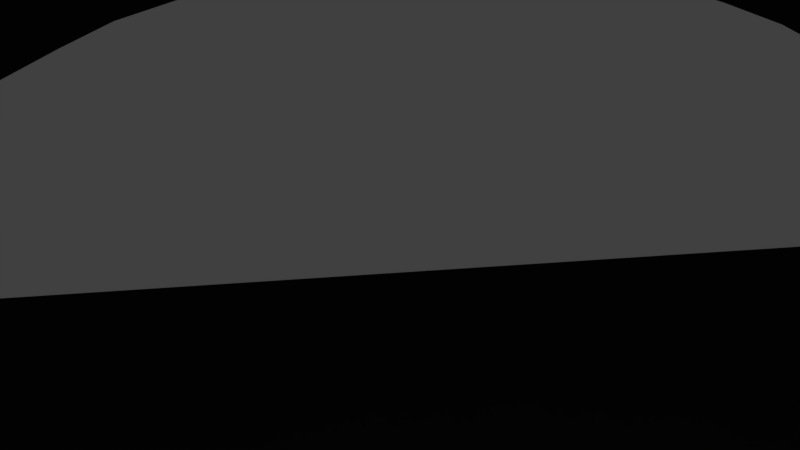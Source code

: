 # Source: mftree-tall.blend  (saved by Blender 2.79.0; exported with 4.5.12 LTS)
import bpy
from mathutils import Matrix  # noqa: F401  (used for matrix-valued properties, if any)

bpy.ops.wm.read_factory_settings(use_empty=True)
scene = bpy.context.scene
scene.name = 'Scene'

# ---- collections
col_collection_1 = bpy.data.collections.new('Collection 1'); scene.collection.children.link(col_collection_1)

# ---- world
world_world = bpy.data.worlds.new('World'); scene.world = world_world
world_world.color = (0.05088, 0.05088, 0.05088)
world_world.use_sun_shadow = False
world_world.sun_shadow_jitter_overblur = 0.0
world_world.cycles.sampling_method = 'MANUAL'

# ---- cameras
cam_camera = bpy.data.cameras.new('Camera')
cam_camera.clip_end = 100.0
cam_camera.lens = 35.0
cam_camera.sensor_width = 32.0
cam_camera.sensor_height = 18.0
cam_camera.ortho_scale = 7.314
cam_camera.dof.focus_distance = 0.0
cam_camera.dof.aperture_fstop = 128.0

# ---- lights
light_lamp = bpy.data.lights.new('Lamp', 'POINT')
light_lamp.transmission_factor = 0.0
light_lamp.cutoff_distance = 30.0
light_lamp.energy = 100.0
light_lamp.shadow_buffer_clip_start = 1.001
light_lamp.shadow_soft_size = 0.1
light_lamp.shadow_maximum_resolution = 0.006
light_lamp.use_absolute_resolution = True

# ---- meshes
me_cylinder_002 = bpy.data.meshes.new('Cylinder.002')
me_cylinder_002.from_pydata([(1.541, 160.6, -53.46), (1.541, 85.9, 118.4), (21.5, 157.5, -53.46), (10.7, 84.27, 118.4), (40.7, 148.5, -53.46), (19.51, 79.45, 118.4), (58.38, 133.7, -53.46), (27.63, 71.62, 118.4), (73.89, 113.9, -53.46), (34.74, 61.08, 118.4), (86.61, 89.74, -53.46), (40.58, 48.24, 118.4), (96.07, 62.17, -53.46), (44.92, 33.59, 118.4), (101.9, 32.26, -53.46), (47.6, 17.69, 118.4), (103.9, 1.158, -53.46), (48.5, 1.158, 118.4), (101.9, -29.95, -53.46), (47.6, -15.37, 118.4), (96.07, -59.86, -53.46), (44.92, -31.27, 118.4), (86.61, -87.42, -53.46), (40.58, -45.92, 118.4), (73.89, -111.6, -53.46), (34.74, -58.77, 118.4), (58.38, -131.4, -53.46), (27.63, -69.31, 118.4), (40.7, -146.1, -53.46), (19.51, -77.14, 118.4), (21.5, -155.2, -53.46), (10.7, -81.96, 118.4), (1.541, -158.3, -53.46), (1.541, -83.59, 118.4), (-18.42, -155.2, -53.46), (-7.62, -81.96, 118.4), (-37.61, -146.1, -53.46), (-16.43, -77.14, 118.4), (-55.3, -131.4, -53.46), (-24.55, -69.3, 118.4), (-70.81, -111.6, -53.46), (-31.66, -58.77, 118.4), (-83.53, -87.42, -53.46), (-37.5, -45.92, 118.4), (-92.99, -59.86, -53.46), (-41.84, -31.27, 118.4), (-98.81, -29.95, -53.46), (-44.51, -15.37, 118.4), (-100.8, 1.158, -53.46), (-45.42, 1.158, 118.4), (-98.81, 32.26, -53.46), (-44.51, 17.69, 118.4), (-92.99, 62.17, -53.46), (-41.84, 33.59, 118.4), (-83.53, 89.74, -53.46), (-37.5, 48.24, 118.4), (-70.81, 113.9, -53.46), (-31.66, 61.08, 118.4), (-55.3, 133.7, -53.46), (-24.55, 71.62, 118.4), (-37.61, 148.5, -53.46), (-16.43, 79.45, 118.4), (-18.42, 157.5, -53.46), (-7.62, 84.27, 118.4), (1.541, 165.9, -41.25), (22.06, 162.7, -41.25), (41.78, 153.3, -41.25), (59.97, 138.1, -41.25), (75.9, 117.6, -41.25), (88.98, 92.66, -41.25), (98.7, 64.18, -41.25), (104.7, 33.29, -41.25), (106.7, 1.158, -41.25), (104.7, -30.97, -41.25), (98.7, -61.87, -41.25), (88.98, -90.34, -41.25), (75.9, -115.3, -41.25), (59.97, -135.8, -41.25), (41.78, -151.0, -41.25), (22.06, -160.4, -41.25), (1.541, -163.5, -41.25), (-18.98, -160.4, -41.25), (-38.7, -151.0, -41.25), (-56.88, -135.8, -41.25), (-72.82, -115.3, -41.25), (-85.9, -90.34, -41.25), (-95.62, -61.87, -41.25), (-101.6, -30.97, -41.25), (-103.6, 1.158, -41.25), (-101.6, 33.29, -41.25), (-95.62, 64.18, -41.25), (-85.9, 92.66, -41.25), (-72.82, 117.6, -41.25), (-56.88, 138.1, -41.25), (-38.7, 153.3, -41.25), (-18.97, 162.7, -41.25), (1.541, 161.8, -33.22), (21.49, 158.7, -33.22), (40.66, 149.6, -33.22), (58.34, 134.8, -33.22), (73.83, 114.8, -33.22), (86.54, 90.42, -33.22), (95.99, 62.65, -33.22), (101.8, 32.5, -33.22), (103.8, 1.158, -33.22), (101.8, -30.19, -33.22), (95.99, -60.33, -33.22), (86.54, -88.11, -33.22), (73.83, -112.5, -33.22), (58.34, -132.4, -33.22), (40.66, -147.3, -33.22), (21.49, -156.4, -33.22), (1.541, -159.5, -33.22), (-18.4, -156.4, -33.22), (-37.58, -147.3, -33.22), (-55.26, -132.4, -33.22), (-70.75, -112.5, -33.22), (-83.46, -88.11, -33.22), (-92.91, -60.33, -33.22), (-98.73, -30.19, -33.22), (-100.7, 1.158, -33.22), (-98.73, 32.5, -33.22), (-92.91, 62.65, -33.22), (-83.46, 90.42, -33.22), (-70.75, 114.8, -33.22), (-55.26, 134.8, -33.22), (-37.58, 149.6, -33.22), (-18.4, 158.7, -33.22), (4.217, 125.8, 49.67), (19.82, 123.5, 50.61), (34.83, 116.4, 51.5), (48.66, 104.9, 52.33), (60.79, 89.45, 53.06), (70.75, 70.59, 53.66), (78.16, 49.05, 54.11), (82.74, 25.68, 54.38), (84.3, 1.359, 54.48), (82.78, -22.97, 54.39), (78.26, -46.37, 54.12), (70.89, -67.95, 53.69), (60.96, -86.87, 53.09), (48.86, -102.4, 52.37), (35.05, -114.0, 51.54), (20.06, -121.1, 50.65), (4.46, -123.6, 49.71), (-11.14, -121.2, 48.78), (-26.15, -114.2, 47.88), (-39.98, -102.7, 47.05), (-2.447, -6.384, 250.6), (-52.11, -87.2, 46.32), (-62.08, -68.34, 45.72), (-69.49, -46.8, 45.28), (-74.06, -23.43, 45.0), (-75.62, 0.8891, 44.9), (-74.11, 25.22, 44.99), (-69.58, 48.62, 45.26), (-62.21, 70.2, 45.7), (-52.29, 89.12, 46.29), (-40.18, 104.7, 47.01), (-26.37, 116.2, 47.84), (-11.38, 123.4, 48.74), (4.023, 129.9, 59.21), (20.06, 127.5, 60.17), (35.48, 120.2, 61.09), (49.7, 108.3, 61.95), (62.17, 92.36, 62.69), (72.41, 72.88, 63.31), (80.03, 50.63, 63.77), (84.73, 26.49, 64.05), (86.33, 1.367, 64.15), (84.78, -23.76, 64.06), (80.12, -47.94, 63.79), (72.55, -70.22, 63.33), (62.35, -89.77, 62.73), (49.91, -105.8, 61.98), (35.71, -117.8, 61.13), (20.3, -125.1, 60.21), (4.274, -127.7, 59.25), (-11.76, -125.2, 58.29), (-27.18, -117.9, 57.37), (-41.4, -106.1, 56.52), (-53.87, -90.11, 55.77), (-64.11, -70.62, 55.15), (-71.73, -48.38, 54.69), (-76.43, -24.24, 54.41), (-78.03, 0.8837, 54.31), (-76.48, 26.01, 54.4), (-71.83, 50.19, 54.68), (-64.25, 72.47, 55.13), (-54.05, 92.02, 55.73), (-41.61, 108.1, 56.48), (-27.42, 120.0, 57.33), (-12.01, 127.4, 58.25), (3.901, 126.8, 65.49), (19.49, 124.4, 66.42), (34.48, 117.3, 67.32), (48.31, 105.7, 68.15), (60.43, 90.13, 68.88), (70.38, 71.12, 69.47), (77.79, 49.42, 69.92), (82.36, 25.87, 70.2), (83.92, 1.361, 70.29), (82.4, -23.15, 70.21), (77.88, -46.74, 69.94), (70.52, -68.48, 69.5), (60.6, -87.55, 68.91), (48.51, -103.2, 68.18), (34.71, -114.9, 67.36), (19.73, -122.1, 66.46), (4.146, -124.5, 65.53), (-11.44, -122.1, 64.6), (-26.44, -115.0, 63.7), (-40.26, -103.5, 62.87), (-52.38, -87.88, 62.14), (-62.34, -68.87, 61.54), (-69.74, -47.17, 61.1), (-74.31, -23.62, 60.82), (-75.87, 0.8912, 60.72), (-74.36, 25.41, 60.81), (-69.83, 48.99, 61.08), (-62.47, 70.73, 61.52), (-52.56, 89.8, 62.11), (-40.46, 105.5, 62.83), (-26.66, 117.1, 63.66), (-11.68, 124.3, 64.55), (0.1101, 206.5, -204.6), (2.24, 110.2, 16.82), (25.83, 202.5, -205.4), (14.04, 108.1, 16.47), (50.55, 190.8, -206.1), (25.39, 101.9, 16.14), (73.33, 171.8, -206.8), (35.84, 91.78, 15.83), (93.3, 146.2, -207.4), (45.01, 78.19, 15.56), (109.7, 115.0, -207.8), (52.52, 61.63, 15.33), (121.8, 79.5, -208.2), (58.1, 42.74, 15.17), (129.3, 40.95, -208.4), (61.54, 22.25, 15.06), (131.8, 0.859, -208.5), (62.69, 0.9447, 15.03), (129.3, -39.22, -208.4), (61.52, -20.36, 15.06), (121.8, -77.75, -208.2), (58.06, -40.84, 15.16), (109.6, -113.3, -207.9), (52.46, -59.71, 15.32), (93.16, -144.4, -207.4), (44.93, -76.25, 15.55), (73.17, -169.9, -206.8), (35.76, -89.82, 15.82), (50.37, -188.8, -206.1), (25.29, -99.89, 16.12), (25.63, -200.5, -205.4), (13.94, -106.1, 16.46), (-0.0881, -204.4, -204.6), (2.135, -108.2, 16.81), (-25.8, -200.4, -203.9), (-9.667, -106.1, 17.15), (-50.53, -188.7, -203.1), (-21.01, -99.83, 17.49), (-73.31, -169.7, -202.5), (-31.47, -89.72, 17.8), (-93.28, -144.1, -201.9), (-40.63, -76.13, 18.07), (-109.7, -112.9, -201.4), (-48.15, -59.57, 18.29), (-121.8, -77.4, -201.0), (-53.73, -40.68, 18.46), (-129.3, -38.85, -200.8), (-57.16, -20.19, 18.56), (-131.8, 1.241, -200.7), (-58.31, 1.12, 18.6), (-129.3, 41.32, -200.8), (-57.14, 22.42, 18.57), (-121.7, 79.85, -201.0), (-53.69, 42.9, 18.47), (-109.5, 115.4, -201.4), (-48.09, 61.78, 18.3), (-93.14, 146.5, -201.8), (-40.56, 78.31, 18.08), (-73.15, 172.0, -202.4), (-31.38, 91.88, 17.81), (-50.35, 190.9, -203.1), (-20.92, 102.0, 17.5), (-25.61, 202.6, -203.8), (-9.564, 108.2, 17.17), (0.268, 213.3, -188.9), (26.7, 209.2, -189.6), (52.11, 197.1, -190.4), (75.53, 177.4, -191.1), (96.05, 151.0, -191.7), (112.9, 118.8, -192.2), (125.4, 82.09, -192.6), (133.1, 42.26, -192.8), (135.7, 0.8524, -192.9), (133.0, -40.55, -192.8), (125.3, -80.35, -192.6), (112.8, -117.0, -192.2), (95.9, -149.2, -191.7), (75.36, -175.5, -191.1), (51.92, -195.1, -190.4), (26.5, -207.1, -189.7), (0.06321, -211.2, -188.9), (-26.37, -207.1, -188.1), (-51.78, -195.0, -187.4), (-75.2, -175.3, -186.7), (-95.72, -148.9, -186.1), (-112.5, -116.7, -185.6), (-125.1, -79.99, -185.2), (-132.7, -40.16, -185.0), (-135.3, 1.245, -184.9), (-132.7, 42.65, -185.0), (-125.0, 82.45, -185.2), (-112.4, 119.1, -185.5), (-95.57, 151.3, -186.0), (-75.03, 177.6, -186.6), (-51.59, 197.2, -187.3), (-26.17, 209.2, -188.1), (0.3672, 208.1, -178.5), (26.06, 204.1, -179.3), (50.77, 192.3, -180.0), (73.53, 173.1, -180.7), (93.48, 147.3, -181.3), (109.8, 115.9, -181.8), (122.0, 80.11, -182.1), (129.5, 41.25, -182.3), (132.0, 0.8571, -182.4), (129.4, -39.53, -182.3), (121.9, -78.36, -182.1), (109.7, -114.1, -181.8), (93.34, -145.5, -181.3), (73.36, -171.2, -180.7), (50.58, -190.3, -180.0), (25.87, -202.1, -179.3), (0.1675, -206.0, -178.5), (-25.53, -202.0, -177.8), (-50.23, -190.2, -177.1), (-73.0, -171.0, -176.4), (-92.94, -145.2, -175.8), (-109.3, -113.8, -175.3), (-121.5, -78.01, -174.9), (-128.9, -39.16, -174.7), (-131.5, 1.238, -174.6), (-128.9, 41.63, -174.7), (-121.4, 80.46, -174.9), (-109.2, 116.2, -175.3), (-92.8, 147.6, -175.8), (-72.83, 173.3, -176.4), (-50.05, 192.4, -177.0), (-25.33, 204.2, -177.8), (-19.63, 41.99, -506.3), (-0.6219, 54.18, -130.6), (-15.09, 41.17, -507.0), (5.298, 53.11, -131.5), (-10.73, 38.83, -507.6), (10.99, 50.05, -132.3), (-6.715, 35.03, -508.3), (16.22, 45.1, -133.1), (-3.2, 29.94, -508.8), (20.81, 38.46, -133.8), (-0.321, 23.75, -509.2), (24.56, 30.38, -134.4), (1.812, 16.69, -509.6), (27.34, 21.18, -134.8), (3.118, 9.045, -509.8), (29.05, 11.2, -135.1), (3.545, 1.098, -509.8), (29.6, 0.8364, -135.2), (3.079, -6.843, -509.8), (29.0, -9.521, -135.1), (1.735, -14.47, -509.6), (27.24, -19.47, -134.8), (-0.433, -21.5, -509.2), (24.42, -28.63, -134.4), (-3.343, -27.65, -508.8), (20.62, -36.66, -133.8), (-6.882, -32.68, -508.3), (16.0, -43.23, -133.1), (-10.92, -36.42, -507.7), (10.74, -48.1, -132.4), (-15.29, -38.7, -507.0), (5.04, -51.08, -131.5), (-19.83, -39.45, -506.3), (-0.885, -52.05, -130.6), (-24.37, -38.63, -505.6), (-6.805, -50.99, -129.7), (-28.73, -36.29, -505.0), (-12.49, -47.92, -128.8), (-32.74, -32.49, -504.3), (-17.73, -42.98, -128.0), (-36.26, -27.4, -503.8), (-22.31, -36.34, -127.3), (-39.14, -21.21, -503.4), (-26.07, -28.26, -126.8), (-41.27, -14.15, -503.0), (-28.85, -19.06, -126.3), (-42.58, -6.505, -502.8), (-30.55, -9.08, -126.1), (-43.0, 1.442, -502.8), (-31.11, 1.286, -126.0), (-42.54, 9.383, -502.8), (-30.5, 11.64, -126.1), (-41.19, 17.01, -503.0), (-28.75, 21.6, -126.3), (-39.03, 24.04, -503.4), (-25.92, 30.76, -126.7), (-36.12, 30.19, -503.8), (-22.13, 38.78, -127.3), (-32.58, 35.22, -504.3), (-17.51, 45.35, -128.0), (-28.54, 38.96, -504.9), (-12.25, 50.22, -128.8), (-24.17, 41.24, -505.6), (-6.547, 53.2, -129.7), (1.95, 108.7, 123.2), (15.57, 106.7, 124.0), (28.66, 100.5, 124.8), (40.74, 90.52, 125.5), (51.33, 77.01, 126.2), (60.02, 60.55, 126.7), (66.49, 41.76, 127.1), (70.48, 21.35, 127.3), (71.84, 0.1289, 127.4), (70.52, -21.1, 127.3), (66.57, -41.53, 127.1), (60.14, -60.36, 126.7), (51.48, -76.88, 126.2), (40.92, -90.44, 125.5), (28.86, -100.5, 124.8), (15.77, -106.8, 124.0), (2.162, -108.9, 123.2), (-11.46, -106.8, 122.4), (-24.55, -100.7, 121.6), (-36.63, -90.67, 120.9), (-3.866, -6.629, 298.5), (-47.22, -77.17, 120.3), (-55.91, -60.7, 119.7), (-62.38, -41.91, 119.4), (-66.37, -21.51, 119.1), (-67.73, -0.2814, 119.0), (-66.41, 20.95, 119.1), (-62.46, 41.38, 119.3), (-56.03, 60.21, 119.7), (-47.37, 76.72, 120.2), (-36.8, 90.29, 120.9), (-24.75, 100.4, 121.6), (-11.66, 106.6, 122.4), (1.78, 112.3, 131.5), (15.78, 110.2, 132.4), (29.24, 103.9, 133.2), (41.65, 93.5, 133.9), (52.53, 79.56, 134.6), (61.47, 62.55, 135.1), (68.12, 43.13, 135.5), (72.22, 22.06, 135.7), (73.62, 0.1356, 135.8), (72.26, -21.8, 135.8), (68.2, -42.9, 135.5), (61.59, -62.35, 135.1), (52.69, -79.41, 134.6), (41.83, -93.42, 133.9), (29.44, -103.8, 133.2), (15.99, -110.3, 132.4), (2.0, -112.5, 131.6), (-12.0, -110.4, 130.7), (-25.46, -104.0, 129.9), (-37.87, -93.65, 129.2), (-48.75, -79.71, 128.5), (-57.69, -62.7, 128.0), (-64.34, -43.29, 127.6), (-68.44, -22.21, 127.3), (-69.84, -0.2862, 127.2), (-68.48, 21.65, 127.3), (-64.42, 42.74, 127.6), (-57.81, 62.2, 128.0), (-48.91, 79.26, 128.5), (-38.05, 93.27, 129.1), (-25.66, 103.7, 129.9), (-12.21, 110.1, 130.7), (1.674, 109.6, 137.0), (15.28, 107.5, 137.8), (28.37, 101.3, 138.6), (40.43, 91.22, 139.3), (51.01, 77.61, 140.0), (59.7, 61.02, 140.5), (66.16, 42.08, 140.9), (70.15, 21.52, 141.1), (71.51, 0.1304, 141.2), (70.19, -21.27, 141.1), (66.24, -41.85, 140.9), (59.82, -60.83, 140.5), (51.16, -77.47, 140.0), (40.61, -91.14, 139.4), (28.56, -101.3, 138.6), (15.49, -107.6, 137.8), (1.888, -109.7, 137.0), (-11.72, -107.7, 136.2), (-24.81, -101.5, 135.4), (-36.87, -91.37, 134.7), (-47.45, -77.76, 134.1), (-56.14, -61.17, 133.6), (-62.6, -42.23, 133.2), (-66.59, -21.67, 132.9), (-67.95, -0.2797, 132.8), (-66.63, 21.12, 132.9), (-62.68, 41.7, 133.2), (-56.26, 60.68, 133.5), (-47.6, 77.32, 134.0), (-37.05, 90.99, 134.7), (-25.0, 101.2, 135.4), (-11.93, 107.4, 136.2), (-1.92, 86.42, 193.9), (9.441, 84.71, 195.5), (20.37, 79.56, 197.1), (30.44, 71.18, 198.5), (39.28, 59.88, 199.7), (46.53, 46.11, 200.8), (51.93, 30.38, 201.5), (55.26, 13.32, 202.0), (56.39, -4.44, 202.2), (55.29, -22.2, 202.0), (52.0, -39.29, 201.6), (46.63, -55.05, 200.8), (39.4, -68.86, 199.8), (30.59, -80.21, 198.6), (20.53, -88.65, 197.1), (9.613, -93.87, 195.6), (-1.745, -95.65, 194.0), (-13.11, -93.93, 192.4), (-24.03, -88.78, 190.9), (-34.11, -80.4, 189.4), (-10.73, -10.06, 340.1), (-42.94, -69.11, 188.2), (-50.2, -55.33, 187.2), (-55.59, -39.61, 186.4), (-58.92, -22.54, 185.9), (-60.06, -4.784, 185.8), (-58.96, 12.98, 185.9), (-55.66, 30.07, 186.4), (-50.29, 45.82, 187.1), (-43.07, 59.64, 188.1), (-34.25, 70.99, 189.4), (-24.2, 79.43, 190.8), (-13.28, 84.64, 192.3), (-2.249, 89.43, 200.9), (9.428, 87.65, 202.5), (20.66, 82.34, 204.1), (31.01, 73.68, 205.6), (40.1, 62.01, 206.8), (47.55, 47.78, 207.9), (53.1, 31.54, 208.7), (56.52, 13.91, 209.2), (57.69, -4.433, 209.3), (56.56, -22.78, 209.2), (53.17, -40.43, 208.7), (47.65, -56.71, 207.9), (40.22, -70.98, 206.9), (31.17, -82.7, 205.6), (20.83, -91.42, 204.2), (9.606, -96.8, 202.6), (-2.068, -98.65, 200.9), (-13.74, -96.87, 199.3), (-24.98, -91.56, 197.7), (-35.33, -82.9, 196.3), (-44.41, -71.23, 195.0), (-51.87, -57.0, 193.9), (-57.41, -40.76, 193.1), (-60.84, -23.13, 192.6), (-62.0, -4.786, 192.5), (-60.87, 13.56, 192.6), (-57.48, 31.21, 193.1), (-51.97, 47.49, 193.9), (-44.54, 61.76, 194.9), (-35.48, 73.48, 196.2), (-25.14, 82.2, 197.6), (-13.92, 87.59, 199.2), (-2.461, 87.13, 205.4), (8.891, 85.4, 207.0), (19.81, 80.21, 208.6), (29.88, 71.77, 210.0), (38.7, 60.38, 211.2), (45.95, 46.5, 212.3), (51.34, 30.66, 213.0), (54.67, 13.46, 213.5), (55.81, -4.436, 213.7), (54.71, -22.34, 213.5), (51.41, -39.56, 213.1), (46.05, -55.43, 212.3), (38.83, -69.36, 211.3), (30.02, -80.79, 210.1), (19.97, -89.3, 208.7), (9.064, -94.55, 207.1), (-2.284, -96.35, 205.5), (-13.64, -94.62, 203.9), (-24.56, -89.43, 202.4), (-34.62, -80.98, 201.0), (-43.45, -69.6, 199.7), (-50.7, -55.72, 198.7), (-56.09, -39.87, 197.9), (-59.42, -22.67, 197.4), (-60.55, -4.78, 197.3), (-59.45, 13.12, 197.4), (-56.16, 30.34, 197.9), (-50.8, 46.22, 198.6), (-43.57, 60.14, 199.6), (-34.77, 71.57, 200.9), (-24.72, 80.08, 202.3), (-13.81, 85.33, 203.8)], [], [(96, 1, 3, 97), (97, 3, 5, 98), (98, 5, 7, 99), (99, 7, 9, 100), (100, 9, 11, 101), (101, 11, 13, 102), (102, 13, 15, 103), (103, 15, 17, 104), (104, 17, 19, 105), (105, 19, 21, 106), (106, 21, 23, 107), (107, 23, 25, 108), (108, 25, 27, 109), (109, 27, 29, 110), (110, 29, 31, 111), (111, 31, 33, 112), (112, 33, 35, 113), (113, 35, 37, 114), (114, 37, 39, 115), (115, 39, 41, 116), (116, 41, 43, 117), (117, 43, 45, 118), (118, 45, 47, 119), (119, 47, 49, 120), (120, 49, 51, 121), (121, 51, 53, 122), (122, 53, 55, 123), (123, 55, 57, 124), (124, 57, 59, 125), (125, 59, 61, 126), (62, 95, 64, 0), (126, 61, 63, 127), (127, 63, 1, 96), (0, 2, 4, 6, 8, 10, 12, 14, 16, 18, 20, 22, 24, 26, 28, 30, 32, 34, 36, 38, 40, 42, 44, 46, 48, 50, 52, 54, 56, 58, 60, 62), (60, 94, 95, 62), (58, 93, 94, 60), (56, 92, 93, 58), (54, 91, 92, 56), (52, 90, 91, 54), (50, 89, 90, 52), (48, 88, 89, 50), (46, 87, 88, 48), (44, 86, 87, 46), (42, 85, 86, 44), (40, 84, 85, 42), (38, 83, 84, 40), (36, 82, 83, 38), (34, 81, 82, 36), (32, 80, 81, 34), (30, 79, 80, 32), (28, 78, 79, 30), (26, 77, 78, 28), (24, 76, 77, 26), (22, 75, 76, 24), (20, 74, 75, 22), (18, 73, 74, 20), (16, 72, 73, 18), (14, 71, 72, 16), (12, 70, 71, 14), (10, 69, 70, 12), (8, 68, 69, 10), (6, 67, 68, 8), (4, 66, 67, 6), (2, 65, 66, 4), (0, 64, 65, 2), (95, 127, 96, 64), (94, 126, 127, 95), (93, 125, 126, 94), (92, 124, 125, 93), (91, 123, 124, 92), (90, 122, 123, 91), (89, 121, 122, 90), (88, 120, 121, 89), (87, 119, 120, 88), (86, 118, 119, 87), (85, 117, 118, 86), (84, 116, 117, 85), (83, 115, 116, 84), (82, 114, 115, 83), (81, 113, 114, 82), (80, 112, 113, 81), (79, 111, 112, 80), (78, 110, 111, 79), (77, 109, 110, 78), (76, 108, 109, 77), (75, 107, 108, 76), (74, 106, 107, 75), (73, 105, 106, 74), (72, 104, 105, 73), (71, 103, 104, 72), (70, 102, 103, 71), (69, 101, 102, 70), (68, 100, 101, 69), (67, 99, 100, 68), (66, 98, 99, 67), (65, 97, 98, 66), (64, 96, 97, 65), (193, 148, 194), (194, 148, 195), (195, 148, 196), (196, 148, 197), (197, 148, 198), (198, 148, 199), (199, 148, 200), (200, 148, 201), (201, 148, 202), (202, 148, 203), (203, 148, 204), (204, 148, 205), (205, 148, 206), (206, 148, 207), (207, 148, 208), (208, 148, 209), (209, 148, 210), (210, 148, 211), (211, 148, 212), (212, 148, 213), (213, 148, 214), (214, 148, 215), (215, 148, 216), (216, 148, 217), (217, 148, 218), (218, 148, 219), (219, 148, 220), (220, 148, 221), (221, 148, 222), (222, 148, 223), (160, 192, 161, 128), (223, 148, 224), (224, 148, 193), (128, 129, 130, 131, 132, 133, 134, 135, 136, 137, 138, 139, 140, 141, 142, 143, 144, 145, 146, 147, 149, 150, 151, 152, 153, 154, 155, 156, 157, 158, 159, 160), (159, 191, 192, 160), (158, 190, 191, 159), (157, 189, 190, 158), (156, 188, 189, 157), (155, 187, 188, 156), (154, 186, 187, 155), (153, 185, 186, 154), (152, 184, 185, 153), (151, 183, 184, 152), (150, 182, 183, 151), (149, 181, 182, 150), (147, 180, 181, 149), (146, 179, 180, 147), (145, 178, 179, 146), (144, 177, 178, 145), (143, 176, 177, 144), (142, 175, 176, 143), (141, 174, 175, 142), (140, 173, 174, 141), (139, 172, 173, 140), (138, 171, 172, 139), (137, 170, 171, 138), (136, 169, 170, 137), (135, 168, 169, 136), (134, 167, 168, 135), (133, 166, 167, 134), (132, 165, 166, 133), (131, 164, 165, 132), (130, 163, 164, 131), (129, 162, 163, 130), (128, 161, 162, 129), (192, 224, 193, 161), (191, 223, 224, 192), (190, 222, 223, 191), (189, 221, 222, 190), (188, 220, 221, 189), (187, 219, 220, 188), (186, 218, 219, 187), (185, 217, 218, 186), (184, 216, 217, 185), (183, 215, 216, 184), (182, 214, 215, 183), (181, 213, 214, 182), (180, 212, 213, 181), (179, 211, 212, 180), (178, 210, 211, 179), (177, 209, 210, 178), (176, 208, 209, 177), (175, 207, 208, 176), (174, 206, 207, 175), (173, 205, 206, 174), (172, 204, 205, 173), (171, 203, 204, 172), (170, 202, 203, 171), (169, 201, 202, 170), (168, 200, 201, 169), (167, 199, 200, 168), (166, 198, 199, 167), (165, 197, 198, 166), (164, 196, 197, 165), (163, 195, 196, 164), (162, 194, 195, 163), (161, 193, 194, 162), (321, 226, 228, 322), (322, 228, 230, 323), (323, 230, 232, 324), (324, 232, 234, 325), (325, 234, 236, 326), (326, 236, 238, 327), (327, 238, 240, 328), (328, 240, 242, 329), (329, 242, 244, 330), (330, 244, 246, 331), (331, 246, 248, 332), (332, 248, 250, 333), (333, 250, 252, 334), (334, 252, 254, 335), (335, 254, 256, 336), (336, 256, 258, 337), (337, 258, 260, 338), (338, 260, 262, 339), (339, 262, 264, 340), (340, 264, 266, 341), (341, 266, 268, 342), (342, 268, 270, 343), (343, 270, 272, 344), (344, 272, 274, 345), (345, 274, 276, 346), (346, 276, 278, 347), (347, 278, 280, 348), (348, 280, 282, 349), (349, 282, 284, 350), (350, 284, 286, 351), (287, 320, 289, 225), (351, 286, 288, 352), (352, 288, 226, 321), (225, 227, 229, 231, 233, 235, 237, 239, 241, 243, 245, 247, 249, 251, 253, 255, 257, 259, 261, 263, 265, 267, 269, 271, 273, 275, 277, 279, 281, 283, 285, 287), (285, 319, 320, 287), (283, 318, 319, 285), (281, 317, 318, 283), (279, 316, 317, 281), (277, 315, 316, 279), (275, 314, 315, 277), (273, 313, 314, 275), (271, 312, 313, 273), (269, 311, 312, 271), (267, 310, 311, 269), (265, 309, 310, 267), (263, 308, 309, 265), (261, 307, 308, 263), (259, 306, 307, 261), (257, 305, 306, 259), (255, 304, 305, 257), (253, 303, 304, 255), (251, 302, 303, 253), (249, 301, 302, 251), (247, 300, 301, 249), (245, 299, 300, 247), (243, 298, 299, 245), (241, 297, 298, 243), (239, 296, 297, 241), (237, 295, 296, 239), (235, 294, 295, 237), (233, 293, 294, 235), (231, 292, 293, 233), (229, 291, 292, 231), (227, 290, 291, 229), (225, 289, 290, 227), (320, 352, 321, 289), (319, 351, 352, 320), (318, 350, 351, 319), (317, 349, 350, 318), (316, 348, 349, 317), (315, 347, 348, 316), (314, 346, 347, 315), (313, 345, 346, 314), (312, 344, 345, 313), (311, 343, 344, 312), (310, 342, 343, 311), (309, 341, 342, 310), (308, 340, 341, 309), (307, 339, 340, 308), (306, 338, 339, 307), (305, 337, 338, 306), (304, 336, 337, 305), (303, 335, 336, 304), (302, 334, 335, 303), (301, 333, 334, 302), (300, 332, 333, 301), (299, 331, 332, 300), (298, 330, 331, 299), (297, 329, 330, 298), (296, 328, 329, 297), (295, 327, 328, 296), (294, 326, 327, 295), (293, 325, 326, 294), (292, 324, 325, 293), (291, 323, 324, 292), (290, 322, 323, 291), (289, 321, 322, 290), (353, 354, 356, 355), (355, 356, 358, 357), (357, 358, 360, 359), (359, 360, 362, 361), (361, 362, 364, 363), (363, 364, 366, 365), (365, 366, 368, 367), (367, 368, 370, 369), (369, 370, 372, 371), (371, 372, 374, 373), (373, 374, 376, 375), (375, 376, 378, 377), (377, 378, 380, 379), (379, 380, 382, 381), (381, 382, 384, 383), (383, 384, 386, 385), (385, 386, 388, 387), (387, 388, 390, 389), (389, 390, 392, 391), (391, 392, 394, 393), (393, 394, 396, 395), (395, 396, 398, 397), (397, 398, 400, 399), (399, 400, 402, 401), (401, 402, 404, 403), (403, 404, 406, 405), (405, 406, 408, 407), (407, 408, 410, 409), (409, 410, 412, 411), (411, 412, 414, 413), (356, 354, 416, 414, 412, 410, 408, 406, 404, 402, 400, 398, 396, 394, 392, 390, 388, 386, 384, 382, 380, 378, 376, 374, 372, 370, 368, 366, 364, 362, 360, 358), (413, 414, 416, 415), (415, 416, 354, 353), (353, 355, 357, 359, 361, 363, 365, 367, 369, 371, 373, 375, 377, 379, 381, 383, 385, 387, 389, 391, 393, 395, 397, 399, 401, 403, 405, 407, 409, 411, 413, 415), (482, 437, 483), (483, 437, 484), (484, 437, 485), (485, 437, 486), (486, 437, 487), (487, 437, 488), (488, 437, 489), (489, 437, 490), (490, 437, 491), (491, 437, 492), (492, 437, 493), (493, 437, 494), (494, 437, 495), (495, 437, 496), (496, 437, 497), (497, 437, 498), (498, 437, 499), (499, 437, 500), (500, 437, 501), (501, 437, 502), (502, 437, 503), (503, 437, 504), (504, 437, 505), (505, 437, 506), (506, 437, 507), (507, 437, 508), (508, 437, 509), (509, 437, 510), (510, 437, 511), (511, 437, 512), (449, 481, 450, 417), (512, 437, 513), (513, 437, 482), (448, 480, 481, 449), (447, 479, 480, 448), (446, 478, 479, 447), (445, 477, 478, 446), (444, 476, 477, 445), (443, 475, 476, 444), (442, 474, 475, 443), (441, 473, 474, 442), (440, 472, 473, 441), (439, 471, 472, 440), (438, 470, 471, 439), (436, 469, 470, 438), (435, 468, 469, 436), (434, 467, 468, 435), (433, 466, 467, 434), (432, 465, 466, 433), (431, 464, 465, 432), (430, 463, 464, 431), (429, 462, 463, 430), (428, 461, 462, 429), (427, 460, 461, 428), (426, 459, 460, 427), (425, 458, 459, 426), (424, 457, 458, 425), (423, 456, 457, 424), (422, 455, 456, 423), (421, 454, 455, 422), (420, 453, 454, 421), (419, 452, 453, 420), (418, 451, 452, 419), (417, 450, 451, 418), (481, 513, 482, 450), (480, 512, 513, 481), (479, 511, 512, 480), (478, 510, 511, 479), (477, 509, 510, 478), (476, 508, 509, 477), (475, 507, 508, 476), (474, 506, 507, 475), (473, 505, 506, 474), (472, 504, 505, 473), (471, 503, 504, 472), (470, 502, 503, 471), (469, 501, 502, 470), (468, 500, 501, 469), (467, 499, 500, 468), (466, 498, 499, 467), (465, 497, 498, 466), (464, 496, 497, 465), (463, 495, 496, 464), (462, 494, 495, 463), (461, 493, 494, 462), (460, 492, 493, 461), (459, 491, 492, 460), (458, 490, 491, 459), (457, 489, 490, 458), (456, 488, 489, 457), (455, 487, 488, 456), (454, 486, 487, 455), (453, 485, 486, 454), (452, 484, 485, 453), (451, 483, 484, 452), (450, 482, 483, 451), (579, 534, 580), (580, 534, 581), (581, 534, 582), (582, 534, 583), (583, 534, 584), (584, 534, 585), (585, 534, 586), (586, 534, 587), (587, 534, 588), (588, 534, 589), (589, 534, 590), (590, 534, 591), (591, 534, 592), (592, 534, 593), (593, 534, 594), (594, 534, 595), (595, 534, 596), (596, 534, 597), (597, 534, 598), (598, 534, 599), (599, 534, 600), (600, 534, 601), (601, 534, 602), (602, 534, 603), (603, 534, 604), (604, 534, 605), (605, 534, 606), (606, 534, 607), (607, 534, 608), (608, 534, 609), (546, 578, 547, 514), (609, 534, 610), (610, 534, 579), (545, 577, 578, 546), (544, 576, 577, 545), (543, 575, 576, 544), (542, 574, 575, 543), (541, 573, 574, 542), (540, 572, 573, 541), (539, 571, 572, 540), (538, 570, 571, 539), (537, 569, 570, 538), (536, 568, 569, 537), (535, 567, 568, 536), (533, 566, 567, 535), (532, 565, 566, 533), (531, 564, 565, 532), (530, 563, 564, 531), (529, 562, 563, 530), (528, 561, 562, 529), (527, 560, 561, 528), (526, 559, 560, 527), (525, 558, 559, 526), (524, 557, 558, 525), (523, 556, 557, 524), (522, 555, 556, 523), (521, 554, 555, 522), (520, 553, 554, 521), (519, 552, 553, 520), (518, 551, 552, 519), (517, 550, 551, 518), (516, 549, 550, 517), (515, 548, 549, 516), (514, 547, 548, 515), (578, 610, 579, 547), (577, 609, 610, 578), (576, 608, 609, 577), (575, 607, 608, 576), (574, 606, 607, 575), (573, 605, 606, 574), (572, 604, 605, 573), (571, 603, 604, 572), (570, 602, 603, 571), (569, 601, 602, 570), (568, 600, 601, 569), (567, 599, 600, 568), (566, 598, 599, 567), (565, 597, 598, 566), (564, 596, 597, 565), (563, 595, 596, 564), (562, 594, 595, 563), (561, 593, 594, 562), (560, 592, 593, 561), (559, 591, 592, 560), (558, 590, 591, 559), (557, 589, 590, 558), (556, 588, 589, 557), (555, 587, 588, 556), (554, 586, 587, 555), (553, 585, 586, 554), (552, 584, 585, 553), (551, 583, 584, 552), (550, 582, 583, 551), (549, 581, 582, 550), (548, 580, 581, 549), (547, 579, 580, 548)])
_uv = me_cylinder_002.uv_layers.new(name='UVMap')
_uv.uv.foreach_set('vector', [0.81, 0.9885, 0.9878, 0.9885, 0.9878, 0.9694, 0.81, 0.9694, 0.9878, 0.8411, 0.9878, 0.6747, 0.9673, 0.6747, 0.9673, 0.8411, 0.6302, 0.9885, 0.808, 0.9885, 0.808, 0.9694, 0.6302, 0.9694, 0.9878, 0.6727, 0.9878, 0.5063, 0.9673, 0.5063, 0.9673, 0.6727, 0.4504, 0.9885, 0.6282, 0.9885, 0.6282, 0.9694, 0.4504, 0.9694, 0.9878, 0.5043, 0.9878, 0.3378, 0.9673, 0.3378, 0.9673, 0.5043, 0.2707, 0.9779, 0.4484, 0.9779, 0.4484, 0.9589, 0.2707, 0.9589, 0.9878, 0.3358, 0.9878, 0.1694, 0.9673, 0.1694, 0.9673, 0.3358, 0.09089, 0.9779, 0.2687, 0.9779, 0.2687, 0.9589, 0.09089, 0.9589, 0.9428, 0.8411, 0.9428, 0.6747, 0.9223, 0.6747, 0.9223, 0.8411, 0.4504, 0.9464, 0.6282, 0.9464, 0.6282, 0.9273, 0.4504, 0.9273, 0.9428, 0.6727, 0.9428, 0.5063, 0.9223, 0.5063, 0.9223, 0.6727, 0.4504, 0.9043, 0.6282, 0.9043, 0.6282, 0.8852, 0.4504, 0.8852, 0.8529, 0.8411, 0.8529, 0.6747, 0.8325, 0.6747, 0.8325, 0.8411, 0.4504, 0.8832, 0.6282, 0.8832, 0.6282, 0.8642, 0.4504, 0.8642, 0.02147, 0.8411, 0.02147, 0.6747, 0.001001, 0.6747, 0.001001, 0.8411, 0.6302, 0.799, 0.808, 0.799, 0.808, 0.7799, 0.6302, 0.7799, 0.808, 0.6727, 0.808, 0.5063, 0.7875, 0.5063, 0.7875, 0.6727, 0.09089, 0.799, 0.2687, 0.799, 0.2687, 0.7799, 0.09089, 0.7799, 0.808, 0.5043, 0.808, 0.3378, 0.7875, 0.3378, 0.7875, 0.5043, 0.2707, 0.7779, 0.4484, 0.7779, 0.4484, 0.7589, 0.2707, 0.7589, 0.7855, 0.6727, 0.7855, 0.5063, 0.765, 0.5063, 0.765, 0.6727, 0.09089, 0.7779, 0.2687, 0.7779, 0.2687, 0.7589, 0.09089, 0.7589, 0.7855, 0.5043, 0.7855, 0.3378, 0.765, 0.3378, 0.765, 0.5043, 0.6302, 0.7569, 0.808, 0.7569, 0.808, 0.7378, 0.6302, 0.7378, 0.7855, 0.3358, 0.7855, 0.1694, 0.765, 0.1694, 0.765, 0.3358, 0.6302, 0.6937, 0.808, 0.6937, 0.808, 0.6747, 0.6302, 0.6747, 0.763, 0.5043, 0.763, 0.3378, 0.7426, 0.3378, 0.7426, 0.5043, 0.09089, 0.7569, 0.2687, 0.7569, 0.2687, 0.7378, 0.09089, 0.7378, 0.7406, 0.6727, 0.7406, 0.5063, 0.7201, 0.5063, 0.7201, 0.6727, 0.2462, 0.5273, 0.237, 0.5273, 0.237, 0.5464, 0.2462, 0.5464, 0.4504, 0.7358, 0.6282, 0.7358, 0.6282, 0.7168, 0.4504, 0.7168, 0.7406, 0.5043, 0.7406, 0.3378, 0.7201, 0.3378, 0.7201, 0.5043, 0.1622, 0.5043, 0.1276, 0.502, 0.09509, 0.4966, 0.06581, 0.4884, 0.04091, 0.4775, 0.02135, 0.4645, 0.007871, 0.4498, 0.001001, 0.434, 0.001001, 0.4177, 0.007871, 0.4015, 0.02135, 0.3861, 0.04091, 0.372, 0.06581, 0.3598, 0.09509, 0.35, 0.1276, 0.3429, 0.1622, 0.3388, 0.1974, 0.3378, 0.2319, 0.3401, 0.2645, 0.3455, 0.2937, 0.3537, 0.3186, 0.3646, 0.3382, 0.3776, 0.3517, 0.3923, 0.3585, 0.4081, 0.3585, 0.4244, 0.3517, 0.4406, 0.3382, 0.456, 0.3186, 0.4701, 0.2937, 0.4823, 0.2645, 0.4921, 0.2319, 0.4992, 0.1974, 0.5033, 0.235, 0.5273, 0.2257, 0.5273, 0.2257, 0.5464, 0.235, 0.5464, 0.2687, 0.5273, 0.2594, 0.5273, 0.2594, 0.5464, 0.2687, 0.5464, 0.2574, 0.5273, 0.2482, 0.5273, 0.2482, 0.5464, 0.2574, 0.5464, 0.6507, 0.6326, 0.6415, 0.6326, 0.6415, 0.6727, 0.6507, 0.6727, 0.6394, 0.6326, 0.6302, 0.6326, 0.6302, 0.6727, 0.6394, 0.6727, 0.6732, 0.6326, 0.6639, 0.6326, 0.6639, 0.6727, 0.6732, 0.6727, 0.6619, 0.6326, 0.6527, 0.6326, 0.6527, 0.6727, 0.6619, 0.6727, 0.06641, 0.6326, 0.05718, 0.6326, 0.05718, 0.6727, 0.06641, 0.6727, 0.05518, 0.6326, 0.04594, 0.6326, 0.04594, 0.6727, 0.05518, 0.6727, 0.08889, 0.6326, 0.07965, 0.6326, 0.07965, 0.6727, 0.08889, 0.6727, 0.07765, 0.6326, 0.06842, 0.6326, 0.06842, 0.6727, 0.07765, 0.6727, 0.2462, 0.5484, 0.237, 0.5484, 0.237, 0.5674, 0.2462, 0.5674, 0.235, 0.5484, 0.2257, 0.5484, 0.2257, 0.5674, 0.235, 0.5674, 0.2687, 0.5484, 0.2594, 0.5484, 0.2594, 0.5674, 0.2687, 0.5674, 0.2574, 0.5484, 0.2482, 0.5484, 0.2482, 0.5674, 0.2574, 0.5674, 0.2012, 0.5273, 0.192, 0.5273, 0.192, 0.5464, 0.2012, 0.5464, 0.19, 0.5273, 0.1808, 0.5273, 0.1808, 0.5464, 0.19, 0.5464, 0.2237, 0.5273, 0.2145, 0.5273, 0.2145, 0.5464, 0.2237, 0.5464, 0.2125, 0.5273, 0.2032, 0.5273, 0.2032, 0.5464, 0.2125, 0.5464, 0.02147, 0.6326, 0.01224, 0.6326, 0.01224, 0.6727, 0.02147, 0.6727, 0.01023, 0.6326, 0.001001, 0.6326, 0.001001, 0.6727, 0.01023, 0.6727, 0.04394, 0.6326, 0.03471, 0.6326, 0.03471, 0.6727, 0.04394, 0.6727, 0.03271, 0.6326, 0.02347, 0.6326, 0.02347, 0.6727, 0.03271, 0.6727, 0.06641, 0.5905, 0.05718, 0.5905, 0.05718, 0.6306, 0.06641, 0.6306, 0.05518, 0.5905, 0.04594, 0.5905, 0.04594, 0.6306, 0.05518, 0.6306, 0.08889, 0.5905, 0.07965, 0.5905, 0.07965, 0.6306, 0.08889, 0.6306, 0.07765, 0.5905, 0.06842, 0.5905, 0.06842, 0.6306, 0.07765, 0.6306, 0.2012, 0.5484, 0.192, 0.5484, 0.192, 0.5674, 0.2012, 0.5674, 0.19, 0.5484, 0.1808, 0.5484, 0.1808, 0.5674, 0.19, 0.5674, 0.2237, 0.5484, 0.2145, 0.5484, 0.2145, 0.5674, 0.2237, 0.5674, 0.2125, 0.5484, 0.2032, 0.5484, 0.2032, 0.5674, 0.2125, 0.5674, 0.426, 0.3799, 0.4167, 0.3799, 0.4167, 0.399, 0.426, 0.399, 0.4147, 0.3799, 0.4055, 0.3799, 0.4055, 0.399, 0.4147, 0.399, 0.4484, 0.3799, 0.4392, 0.3799, 0.4392, 0.399, 0.4484, 0.399, 0.4372, 0.3799, 0.428, 0.3799, 0.428, 0.399, 0.4372, 0.399, 0.02147, 0.5905, 0.01224, 0.5905, 0.01224, 0.6306, 0.02147, 0.6306, 0.01023, 0.5905, 0.001001, 0.5905, 0.001001, 0.6306, 0.01023, 0.6306, 0.04394, 0.5905, 0.03471, 0.5905, 0.03471, 0.6306, 0.04394, 0.6306, 0.03271, 0.5905, 0.02347, 0.5905, 0.02347, 0.6306, 0.03271, 0.6306, 0.1563, 0.5694, 0.1471, 0.5694, 0.1471, 0.6095, 0.1563, 0.6095, 0.1451, 0.5694, 0.1358, 0.5694, 0.1358, 0.6095, 0.1451, 0.6095, 0.1788, 0.5694, 0.1695, 0.5694, 0.1695, 0.6095, 0.1788, 0.6095, 0.1675, 0.5694, 0.1583, 0.5694, 0.1583, 0.6095, 0.1675, 0.6095, 0.426, 0.401, 0.4167, 0.401, 0.4167, 0.4201, 0.426, 0.4201, 0.4147, 0.401, 0.4055, 0.401, 0.4055, 0.4201, 0.4147, 0.4201, 0.4484, 0.401, 0.4392, 0.401, 0.4392, 0.4201, 0.4484, 0.4201, 0.4372, 0.401, 0.428, 0.401, 0.428, 0.4201, 0.4372, 0.4201, 0.381, 0.3799, 0.3718, 0.3799, 0.3718, 0.399, 0.381, 0.399, 0.3698, 0.3799, 0.3606, 0.3799, 0.3606, 0.399, 0.3698, 0.399, 0.4035, 0.3799, 0.3943, 0.3799, 0.3943, 0.399, 0.4035, 0.399, 0.3923, 0.3799, 0.383, 0.3799, 0.383, 0.399, 0.3923, 0.399, 0.1114, 0.5694, 0.1021, 0.5694, 0.1021, 0.6095, 0.1114, 0.6095, 0.1001, 0.5694, 0.09089, 0.5694, 0.09089, 0.6095, 0.1001, 0.6095, 0.1338, 0.5694, 0.1246, 0.5694, 0.1246, 0.6095, 0.1338, 0.6095, 0.1226, 0.5694, 0.1134, 0.5694, 0.1134, 0.6095, 0.1226, 0.6095, 0.1563, 0.5273, 0.1471, 0.5273, 0.1471, 0.5674, 0.1563, 0.5674, 0.1451, 0.5273, 0.1358, 0.5273, 0.1358, 0.5674, 0.1451, 0.5674, 0.1788, 0.5273, 0.1695, 0.5273, 0.1695, 0.5674, 0.1788, 0.5674, 0.1675, 0.5273, 0.1583, 0.5273, 0.1583, 0.5674, 0.1675, 0.5674, 0.381, 0.401, 0.3718, 0.401, 0.3718, 0.4201, 0.381, 0.4201, 0.3698, 0.401, 0.3606, 0.401, 0.3606, 0.4201, 0.3698, 0.4201, 0.4035, 0.401, 0.3943, 0.401, 0.3943, 0.4201, 0.4035, 0.4201, 0.3923, 0.401, 0.383, 0.401, 0.383, 0.4201, 0.3923, 0.4201, 0.5638, 0.4201, 0.5833, 0.08621, 0.5833, 0.4201, 0.4484, 0.5073, 0.09189, 0.5253, 0.4484, 0.5253, 0.5413, 0.4201, 0.5608, 0.08621, 0.5608, 0.4201, 0.808, 0.9283, 0.6312, 0.9464, 0.808, 0.9464, 0.9458, 0.6727, 0.9653, 0.5073, 0.9653, 0.6727, 0.4484, 0.9388, 0.2717, 0.9569, 0.4484, 0.9569, 0.9458, 0.5043, 0.9653, 0.3388, 0.9653, 0.5043, 0.9878, 0.9494, 0.811, 0.9674, 0.9878, 0.9674, 0.81, 0.9664, 0.9868, 0.9484, 0.81, 0.9484, 0.9878, 0.1674, 0.9878, 0.002002, 0.9683, 0.1674, 0.9673, 0.001001, 0.9673, 0.1664, 0.9868, 0.001001, 0.808, 0.9674, 0.6312, 0.9674, 0.808, 0.9494, 0.9878, 0.9464, 0.811, 0.9464, 0.9878, 0.9283, 0.9653, 0.1674, 0.9653, 0.002002, 0.9458, 0.1674, 0.6282, 0.9674, 0.4514, 0.9674, 0.6282, 0.9494, 0.9653, 0.8411, 0.9653, 0.6757, 0.9458, 0.8411, 0.6302, 0.9664, 0.807, 0.9484, 0.6302, 0.9484, 0.9643, 0.6747, 0.9448, 0.8401, 0.9448, 0.6747, 0.4504, 0.9664, 0.6272, 0.9484, 0.4504, 0.9484, 0.9643, 0.5063, 0.9448, 0.6717, 0.9448, 0.5063, 0.2707, 0.9559, 0.4474, 0.9378, 0.2707, 0.9378, 0.9458, 0.3358, 0.9653, 0.1704, 0.9653, 0.3358, 0.2687, 0.9388, 0.09189, 0.9569, 0.2687, 0.9569, 0.9448, 0.3378, 0.9448, 0.5033, 0.9643, 0.3378, 0.09089, 0.9378, 0.2677, 0.9378, 0.09089, 0.9559, 0.9448, 0.1694, 0.9448, 0.3348, 0.9643, 0.1694, 0.81, 0.9273, 0.9868, 0.9273, 0.81, 0.9454, 0.9448, 0.001001, 0.9448, 0.1664, 0.9643, 0.001001, 0.6302, 0.9273, 0.807, 0.9273, 0.6302, 0.9454, 0.5403, 0.08521, 0.5403, 0.4191, 0.5598, 0.08521, 0.426, 0.3378, 0.4167, 0.3378, 0.4167, 0.3569, 0.426, 0.3569, 0.09089, 0.5063, 0.4474, 0.5063, 0.09089, 0.5243, 0.5628, 0.08521, 0.5628, 0.4191, 0.5823, 0.08521, 0.4582, 0.3358, 0.4407, 0.334, 0.4235, 0.3258, 0.4073, 0.3115, 0.3928, 0.2918, 0.3804, 0.2673, 0.3707, 0.239, 0.364, 0.208, 0.3606, 0.1754, 0.3606, 0.1426, 0.364, 0.1108, 0.3707, 0.08124, 0.3804, 0.055, 0.3928, 0.03311, 0.4073, 0.01643, 0.4235, 0.005587, 0.4407, 0.001001, 0.4582, 0.002849, 0.4754, 0.01106, 0.4915, 0.02532, 0.5061, 0.04508, 0.5185, 0.06957, 0.5282, 0.09787, 0.5349, 0.1289, 0.5383, 0.1614, 0.5383, 0.1942, 0.5349, 0.226, 0.5282, 0.2556, 0.5185, 0.2818, 0.5061, 0.3037, 0.4915, 0.3204, 0.4754, 0.3313, 0.4147, 0.3378, 0.4055, 0.3378, 0.4055, 0.3569, 0.4147, 0.3569, 0.4484, 0.3378, 0.4392, 0.3378, 0.4392, 0.3569, 0.4484, 0.3569, 0.4372, 0.3378, 0.428, 0.3378, 0.428, 0.3569, 0.4372, 0.3569, 0.426, 0.3589, 0.4167, 0.3589, 0.4167, 0.3779, 0.426, 0.3779, 0.4147, 0.3589, 0.4055, 0.3589, 0.4055, 0.3779, 0.4147, 0.3779, 0.4484, 0.3589, 0.4392, 0.3589, 0.4392, 0.3779, 0.4484, 0.3779, 0.4372, 0.3589, 0.428, 0.3589, 0.428, 0.3779, 0.4372, 0.3779, 0.381, 0.3378, 0.3718, 0.3378, 0.3718, 0.3569, 0.381, 0.3569, 0.3698, 0.3378, 0.3606, 0.3378, 0.3606, 0.3569, 0.3698, 0.3569, 0.4035, 0.3378, 0.3943, 0.3378, 0.3943, 0.3569, 0.4035, 0.3569, 0.3923, 0.3378, 0.383, 0.3378, 0.383, 0.3569, 0.3923, 0.3569, 0.381, 0.3589, 0.3718, 0.3589, 0.3718, 0.3779, 0.381, 0.3779, 0.3698, 0.3589, 0.3606, 0.3589, 0.3606, 0.3779, 0.3698, 0.3779, 0.4035, 0.3589, 0.3943, 0.3589, 0.3943, 0.3779, 0.4035, 0.3779, 0.3923, 0.3589, 0.383, 0.3589, 0.383, 0.3779, 0.3923, 0.3779, 0.426, 0.4642, 0.4167, 0.4642, 0.4167, 0.4832, 0.426, 0.4832, 0.4147, 0.4642, 0.4055, 0.4642, 0.4055, 0.4832, 0.4147, 0.4832, 0.4484, 0.4642, 0.4392, 0.4642, 0.4392, 0.4832, 0.4484, 0.4832, 0.4372, 0.4642, 0.428, 0.4642, 0.428, 0.4832, 0.4372, 0.4832, 0.426, 0.4852, 0.4167, 0.4852, 0.4167, 0.5043, 0.426, 0.5043, 0.4147, 0.4852, 0.4055, 0.4852, 0.4055, 0.5043, 0.4147, 0.5043, 0.4484, 0.4852, 0.4392, 0.4852, 0.4392, 0.5043, 0.4484, 0.5043, 0.4372, 0.4852, 0.428, 0.4852, 0.428, 0.5043, 0.4372, 0.5043, 0.381, 0.4642, 0.3718, 0.4642, 0.3718, 0.4832, 0.381, 0.4832, 0.3698, 0.4642, 0.3606, 0.4642, 0.3606, 0.4832, 0.3698, 0.4832, 0.4035, 0.4642, 0.3943, 0.4642, 0.3943, 0.4832, 0.4035, 0.4832, 0.3923, 0.4642, 0.383, 0.4642, 0.383, 0.4832, 0.3923, 0.4832, 0.381, 0.4852, 0.3718, 0.4852, 0.3718, 0.5043, 0.381, 0.5043, 0.3698, 0.4852, 0.3606, 0.4852, 0.3606, 0.5043, 0.3698, 0.5043, 0.4035, 0.4852, 0.3943, 0.4852, 0.3943, 0.5043, 0.4035, 0.5043, 0.3923, 0.4852, 0.383, 0.4852, 0.383, 0.5043, 0.3923, 0.5043, 0.426, 0.4221, 0.4167, 0.4221, 0.4167, 0.4411, 0.426, 0.4411, 0.4147, 0.4221, 0.4055, 0.4221, 0.4055, 0.4411, 0.4147, 0.4411, 0.4484, 0.4221, 0.4392, 0.4221, 0.4392, 0.4411, 0.4484, 0.4411, 0.4372, 0.4221, 0.428, 0.4221, 0.428, 0.4411, 0.4372, 0.4411, 0.426, 0.4431, 0.4167, 0.4431, 0.4167, 0.4622, 0.426, 0.4622, 0.4147, 0.4431, 0.4055, 0.4431, 0.4055, 0.4622, 0.4147, 0.4622, 0.4484, 0.4431, 0.4392, 0.4431, 0.4392, 0.4622, 0.4484, 0.4622, 0.4372, 0.4431, 0.428, 0.4431, 0.428, 0.4622, 0.4372, 0.4622, 0.381, 0.4221, 0.3718, 0.4221, 0.3718, 0.4411, 0.381, 0.4411, 0.3698, 0.4221, 0.3606, 0.4221, 0.3606, 0.4411, 0.3698, 0.4411, 0.4035, 0.4221, 0.3943, 0.4221, 0.3943, 0.4411, 0.4035, 0.4411, 0.3923, 0.4221, 0.383, 0.4221, 0.383, 0.4411, 0.3923, 0.4411, 0.381, 0.4431, 0.3718, 0.4431, 0.3718, 0.4622, 0.381, 0.4622, 0.3698, 0.4431, 0.3606, 0.4431, 0.3606, 0.4622, 0.3698, 0.4622, 0.4035, 0.4431, 0.3943, 0.4431, 0.3943, 0.4622, 0.4035, 0.4622, 0.3923, 0.4431, 0.383, 0.4431, 0.383, 0.4622, 0.3923, 0.4622, 0.5159, 0.3799, 0.5066, 0.3799, 0.5066, 0.399, 0.5159, 0.399, 0.5046, 0.3799, 0.4954, 0.3799, 0.4954, 0.399, 0.5046, 0.399, 0.5383, 0.3799, 0.5291, 0.3799, 0.5291, 0.399, 0.5383, 0.399, 0.5271, 0.3799, 0.5179, 0.3799, 0.5179, 0.399, 0.5271, 0.399, 0.5159, 0.401, 0.5066, 0.401, 0.5066, 0.4201, 0.5159, 0.4201, 0.5046, 0.401, 0.4954, 0.401, 0.4954, 0.4201, 0.5046, 0.4201, 0.5383, 0.401, 0.5291, 0.401, 0.5291, 0.4201, 0.5383, 0.4201, 0.5271, 0.401, 0.5179, 0.401, 0.5179, 0.4201, 0.5271, 0.4201, 0.4709, 0.3799, 0.4617, 0.3799, 0.4617, 0.399, 0.4709, 0.399, 0.4597, 0.3799, 0.4504, 0.3799, 0.4504, 0.399, 0.4597, 0.399, 0.4934, 0.3799, 0.4841, 0.3799, 0.4841, 0.399, 0.4934, 0.399, 0.4821, 0.3799, 0.4729, 0.3799, 0.4729, 0.399, 0.4821, 0.399, 0.4709, 0.401, 0.4617, 0.401, 0.4617, 0.4201, 0.4709, 0.4201, 0.4597, 0.401, 0.4504, 0.401, 0.4504, 0.4201, 0.4597, 0.4201, 0.4934, 0.401, 0.4841, 0.401, 0.4841, 0.4201, 0.4934, 0.4201, 0.4821, 0.401, 0.4729, 0.401, 0.4729, 0.4201, 0.4821, 0.4201, 0.2707, 0.6937, 0.6282, 0.6937, 0.6282, 0.6747, 0.2707, 0.6747, 0.7406, 0.3358, 0.7406, 0.1694, 0.7201, 0.1694, 0.7201, 0.3358, 0.09089, 0.7358, 0.2687, 0.7358, 0.2687, 0.7168, 0.09089, 0.7168, 0.7406, 0.1674, 0.7406, 0.001001, 0.7201, 0.001001, 0.7201, 0.1674, 0.4504, 0.7148, 0.6282, 0.7148, 0.6282, 0.6957, 0.4504, 0.6957, 0.7181, 0.5885, 0.7181, 0.4221, 0.6752, 0.4221, 0.6752, 0.5885, 0.2707, 0.7358, 0.4484, 0.7358, 0.4484, 0.6957, 0.2707, 0.6957, 0.7181, 0.4201, 0.7181, 0.2536, 0.6752, 0.2536, 0.6752, 0.4201, 0.09089, 0.7148, 0.2687, 0.7148, 0.2687, 0.6747, 0.09089, 0.6747, 0.7181, 0.2516, 0.7181, 0.08521, 0.6752, 0.08521, 0.6752, 0.2516, 0.4504, 0.6727, 0.6282, 0.6727, 0.6282, 0.6326, 0.4504, 0.6326, 0.763, 0.1674, 0.763, 0.001001, 0.7426, 0.001001, 0.7426, 0.1674, 0.2707, 0.7569, 0.4484, 0.7569, 0.4484, 0.7378, 0.2707, 0.7378, 0.763, 0.3358, 0.763, 0.1694, 0.7426, 0.1694, 0.7426, 0.3358, 0.4504, 0.7569, 0.6282, 0.7569, 0.6282, 0.7378, 0.4504, 0.7378, 0.6732, 0.4201, 0.6732, 0.08521, 0.6527, 0.08521, 0.6527, 0.4201, 0.09089, 0.6727, 0.4484, 0.6727, 0.4484, 0.6536, 0.09089, 0.6536, 0.763, 0.6727, 0.763, 0.5063, 0.7426, 0.5063, 0.7426, 0.6727, 0.6302, 0.7148, 0.808, 0.7148, 0.808, 0.6957, 0.6302, 0.6957, 0.7855, 0.1674, 0.7855, 0.001001, 0.765, 0.001001, 0.765, 0.1674, 0.6302, 0.7358, 0.808, 0.7358, 0.808, 0.7168, 0.6302, 0.7168, 0.6732, 0.5885, 0.6732, 0.4221, 0.6302, 0.4221, 0.6302, 0.5885, 0.2707, 0.6516, 0.4484, 0.6516, 0.4484, 0.6115, 0.2707, 0.6115, 0.6507, 0.4201, 0.6507, 0.2536, 0.6077, 0.2536, 0.6077, 0.4201, 0.09089, 0.6516, 0.2687, 0.6516, 0.2687, 0.6115, 0.09089, 0.6115, 0.6507, 0.2516, 0.6507, 0.08521, 0.6077, 0.08521, 0.6077, 0.2516, 0.4504, 0.6306, 0.6282, 0.6306, 0.6282, 0.5905, 0.4504, 0.5905, 0.808, 0.1674, 0.808, 0.001001, 0.7875, 0.001001, 0.7875, 0.1674, 0.4504, 0.7779, 0.6282, 0.7779, 0.6282, 0.7589, 0.4504, 0.7589, 0.808, 0.3358, 0.808, 0.1694, 0.7875, 0.1694, 0.7875, 0.3358, 0.5833, 0.4431, 0.5628, 0.4431, 0.5628, 0.4622, 0.5833, 0.4622, 0.6302, 0.7779, 0.808, 0.7779, 0.808, 0.7589, 0.6302, 0.7589, 0.6057, 0.4201, 0.6057, 0.08521, 0.5853, 0.08521, 0.5853, 0.4201, 0.1974, 0.001001, 0.2319, 0.005564, 0.2645, 0.01638, 0.2937, 0.03305, 0.3186, 0.05491, 0.3382, 0.08114, 0.3517, 0.1107, 0.3585, 0.1425, 0.3585, 0.1753, 0.3517, 0.2078, 0.3382, 0.2389, 0.3186, 0.2672, 0.2937, 0.2917, 0.2645, 0.3115, 0.2319, 0.3257, 0.1974, 0.334, 0.1622, 0.3358, 0.1276, 0.3313, 0.09509, 0.3205, 0.06581, 0.3038, 0.04091, 0.2819, 0.02135, 0.2557, 0.007871, 0.2261, 0.001001, 0.1943, 0.001001, 0.1615, 0.007871, 0.129, 0.02135, 0.09798, 0.04091, 0.06967, 0.06581, 0.04516, 0.09509, 0.02538, 0.1276, 0.01111, 0.1622, 0.002872, 0.2237, 0.5694, 0.2032, 0.5694, 0.2032, 0.6095, 0.2237, 0.6095, 0.2012, 0.5694, 0.1808, 0.5694, 0.1808, 0.6095, 0.2012, 0.6095, 0.2687, 0.5694, 0.2482, 0.5694, 0.2482, 0.6095, 0.2687, 0.6095, 0.2462, 0.5694, 0.2257, 0.5694, 0.2257, 0.6095, 0.2462, 0.6095, 0.4035, 0.5273, 0.383, 0.5273, 0.383, 0.5674, 0.4035, 0.5674, 0.381, 0.5273, 0.3606, 0.5273, 0.3606, 0.5674, 0.381, 0.5674, 0.4484, 0.5273, 0.428, 0.5273, 0.428, 0.5674, 0.4484, 0.5674, 0.426, 0.5273, 0.4055, 0.5273, 0.4055, 0.5674, 0.426, 0.5674, 0.4035, 0.5694, 0.383, 0.5694, 0.383, 0.6095, 0.4035, 0.6095, 0.381, 0.5694, 0.3606, 0.5694, 0.3606, 0.6095, 0.381, 0.6095, 0.4484, 0.5694, 0.428, 0.5694, 0.428, 0.6095, 0.4484, 0.6095, 0.426, 0.5694, 0.4055, 0.5694, 0.4055, 0.6095, 0.426, 0.6095, 0.3136, 0.5273, 0.2931, 0.5273, 0.2931, 0.5674, 0.3136, 0.5674, 0.2911, 0.5273, 0.2707, 0.5273, 0.2707, 0.5674, 0.2911, 0.5674, 0.5608, 0.4431, 0.5403, 0.4431, 0.5403, 0.4622, 0.5608, 0.4622, 0.5833, 0.02205, 0.5628, 0.02205, 0.5628, 0.0411, 0.5833, 0.0411, 0.3585, 0.5273, 0.3381, 0.5273, 0.3381, 0.5674, 0.3585, 0.5674, 0.3361, 0.5273, 0.3156, 0.5273, 0.3156, 0.5674, 0.3361, 0.5674, 0.3136, 0.5694, 0.2931, 0.5694, 0.2931, 0.6095, 0.3136, 0.6095, 0.2911, 0.5694, 0.2707, 0.5694, 0.2707, 0.6095, 0.2911, 0.6095, 0.3585, 0.5694, 0.3381, 0.5694, 0.3381, 0.6095, 0.3585, 0.6095, 0.3361, 0.5694, 0.3156, 0.5694, 0.3156, 0.6095, 0.3361, 0.6095, 0.4934, 0.5063, 0.4729, 0.5063, 0.4729, 0.5464, 0.4934, 0.5464, 0.4709, 0.5063, 0.4504, 0.5063, 0.4504, 0.5464, 0.4709, 0.5464, 0.5383, 0.5063, 0.5179, 0.5063, 0.5179, 0.5464, 0.5383, 0.5464, 0.5159, 0.5063, 0.4954, 0.5063, 0.4954, 0.5464, 0.5159, 0.5464, 0.4934, 0.5484, 0.4729, 0.5484, 0.4729, 0.5885, 0.4934, 0.5885, 0.4709, 0.5484, 0.4504, 0.5484, 0.4504, 0.5885, 0.4709, 0.5885, 0.5383, 0.5484, 0.5179, 0.5484, 0.5179, 0.5885, 0.5383, 0.5885, 0.5159, 0.5484, 0.4954, 0.5484, 0.4954, 0.5885, 0.5159, 0.5885, 0.5608, 0.02205, 0.5403, 0.02205, 0.5403, 0.0411, 0.5608, 0.0411, 0.5159, 0.3378, 0.5066, 0.3378, 0.5066, 0.3569, 0.5159, 0.3569, 0.1114, 0.5273, 0.1021, 0.5273, 0.1021, 0.5674, 0.1114, 0.5674, 0.1001, 0.5273, 0.09089, 0.5273, 0.09089, 0.5674, 0.1001, 0.5674, 0.1338, 0.5273, 0.1246, 0.5273, 0.1246, 0.5674, 0.1338, 0.5674, 0.1226, 0.5273, 0.1134, 0.5273, 0.1134, 0.5674, 0.1226, 0.5674, 0.6057, 0.5484, 0.5965, 0.5484, 0.5965, 0.5885, 0.6057, 0.5885, 0.5945, 0.5484, 0.5853, 0.5484, 0.5853, 0.5885, 0.5945, 0.5885, 0.6282, 0.5484, 0.619, 0.5484, 0.619, 0.5885, 0.6282, 0.5885, 0.617, 0.5484, 0.6077, 0.5484, 0.6077, 0.5885, 0.617, 0.5885, 0.5608, 0.5484, 0.5516, 0.5484, 0.5516, 0.5885, 0.5608, 0.5885, 0.5496, 0.5484, 0.5403, 0.5484, 0.5403, 0.5885, 0.5496, 0.5885, 0.5833, 0.5484, 0.574, 0.5484, 0.574, 0.5885, 0.5833, 0.5885, 0.572, 0.5484, 0.5628, 0.5484, 0.5628, 0.5885, 0.572, 0.5885, 0.6057, 0.5063, 0.5965, 0.5063, 0.5965, 0.5464, 0.6057, 0.5464, 0.5945, 0.5063, 0.5853, 0.5063, 0.5853, 0.5464, 0.5945, 0.5464, 0.5046, 0.3378, 0.4954, 0.3378, 0.4954, 0.3569, 0.5046, 0.3569, 0.5383, 0.3378, 0.5291, 0.3378, 0.5291, 0.3569, 0.5383, 0.3569, 0.6282, 0.5063, 0.619, 0.5063, 0.619, 0.5464, 0.6282, 0.5464, 0.617, 0.5063, 0.6077, 0.5063, 0.6077, 0.5464, 0.617, 0.5464, 0.5608, 0.5063, 0.5516, 0.5063, 0.5516, 0.5464, 0.5608, 0.5464, 0.5496, 0.5063, 0.5403, 0.5063, 0.5403, 0.5464, 0.5496, 0.5464, 0.5833, 0.5063, 0.574, 0.5063, 0.574, 0.5464, 0.5833, 0.5464, 0.572, 0.5063, 0.5628, 0.5063, 0.5628, 0.5464, 0.572, 0.5464, 0.6057, 0.4642, 0.5965, 0.4642, 0.5965, 0.5043, 0.6057, 0.5043, 0.5945, 0.4642, 0.5853, 0.4642, 0.5853, 0.5043, 0.5945, 0.5043, 0.6282, 0.4642, 0.619, 0.4642, 0.619, 0.5043, 0.6282, 0.5043, 0.617, 0.4642, 0.6077, 0.4642, 0.6077, 0.5043, 0.617, 0.5043, 0.5608, 0.4642, 0.5516, 0.4642, 0.5516, 0.5043, 0.5608, 0.5043, 0.5496, 0.4642, 0.5403, 0.4642, 0.5403, 0.5043, 0.5496, 0.5043, 0.5833, 0.4642, 0.574, 0.4642, 0.574, 0.5043, 0.5833, 0.5043, 0.572, 0.4642, 0.5628, 0.4642, 0.5628, 0.5043, 0.572, 0.5043, 0.5271, 0.3378, 0.5179, 0.3378, 0.5179, 0.3569, 0.5271, 0.3569, 0.2707, 0.7885, 0.6282, 0.7885, 0.6282, 0.7799, 0.2707, 0.7799, 0.8192, 0.3358, 0.8192, 0.001001, 0.81, 0.001001, 0.81, 0.3358, 0.2707, 0.799, 0.6282, 0.799, 0.6282, 0.7905, 0.2707, 0.7905, 0.8192, 0.6727, 0.8192, 0.3378, 0.81, 0.3378, 0.81, 0.6727, 0.09089, 0.8095, 0.4484, 0.8095, 0.4484, 0.801, 0.09089, 0.801, 0.8305, 0.3358, 0.8305, 0.001001, 0.8212, 0.001001, 0.8212, 0.3358, 0.4504, 0.8095, 0.808, 0.8095, 0.808, 0.801, 0.4504, 0.801, 0.8305, 0.6727, 0.8305, 0.3378, 0.8212, 0.3378, 0.8212, 0.6727, 0.09089, 0.8201, 0.4484, 0.8201, 0.4484, 0.8115, 0.09089, 0.8115, 0.8417, 0.3358, 0.8417, 0.001001, 0.8325, 0.001001, 0.8325, 0.3358, 0.4504, 0.8201, 0.808, 0.8201, 0.808, 0.8115, 0.4504, 0.8115, 0.8417, 0.6727, 0.8417, 0.3378, 0.8325, 0.3378, 0.8325, 0.6727, 0.09089, 0.9885, 0.4484, 0.9885, 0.4484, 0.9799, 0.09089, 0.9799, 0.8529, 0.3358, 0.8529, 0.001001, 0.8437, 0.001001, 0.8437, 0.3358, 0.09089, 0.8306, 0.4484, 0.8306, 0.4484, 0.8221, 0.09089, 0.8221, 0.8529, 0.6727, 0.8529, 0.3378, 0.8437, 0.3378, 0.8437, 0.6727, 0.4504, 0.8306, 0.808, 0.8306, 0.808, 0.8221, 0.4504, 0.8221, 0.8642, 0.3358, 0.8642, 0.001001, 0.8549, 0.001001, 0.8549, 0.3358, 0.09089, 0.8411, 0.4484, 0.8411, 0.4484, 0.8326, 0.09089, 0.8326, 0.8642, 0.6727, 0.8642, 0.3378, 0.8549, 0.3378, 0.8549, 0.6727, 0.4504, 0.8411, 0.808, 0.8411, 0.808, 0.8326, 0.4504, 0.8326, 0.8754, 0.3358, 0.8754, 0.001001, 0.8662, 0.001001, 0.8662, 0.3358, 0.09089, 0.8516, 0.4484, 0.8516, 0.4484, 0.8431, 0.09089, 0.8431, 0.8754, 0.6727, 0.8754, 0.3378, 0.8662, 0.3378, 0.8662, 0.6727, 0.4504, 0.8516, 0.808, 0.8516, 0.808, 0.8431, 0.4504, 0.8431, 0.8866, 0.3358, 0.8866, 0.001001, 0.8774, 0.001001, 0.8774, 0.3358, 0.09089, 0.8622, 0.4484, 0.8622, 0.4484, 0.8536, 0.09089, 0.8536, 0.8866, 0.6727, 0.8866, 0.3378, 0.8774, 0.3378, 0.8774, 0.6727, 0.4504, 0.8622, 0.808, 0.8622, 0.808, 0.8536, 0.4504, 0.8536, 0.8979, 0.3358, 0.8979, 0.001001, 0.8886, 0.001001, 0.8886, 0.3358, 0.687, 0.08213, 0.6785, 0.08321, 0.6698, 0.08271, 0.6613, 0.08064, 0.6533, 0.0771, 0.6461, 0.07221, 0.64, 0.06616, 0.6352, 0.05919, 0.6319, 0.05157, 0.6302, 0.04357, 0.6302, 0.03553, 0.6319, 0.02773, 0.6352, 0.02049, 0.64, 0.01408, 0.6461, 0.008745, 0.6533, 0.004692, 0.6613, 0.002077, 0.6698, 0.001001, 0.6785, 0.001504, 0.687, 0.003568, 0.695, 0.007112, 0.7022, 0.012, 0.7083, 0.01805, 0.7131, 0.02502, 0.7164, 0.03265, 0.7181, 0.04064, 0.7181, 0.04868, 0.7164, 0.05648, 0.7131, 0.06372, 0.7083, 0.07013, 0.7022, 0.07547, 0.695, 0.07952, 0.09089, 0.8727, 0.4484, 0.8727, 0.4484, 0.8642, 0.09089, 0.8642, 0.8979, 0.6727, 0.8979, 0.3378, 0.8886, 0.3378, 0.8886, 0.6727, 0.6785, 0.5905, 0.687, 0.591, 0.695, 0.5923, 0.7022, 0.5943, 0.7083, 0.5969, 0.7131, 0.6, 0.7164, 0.6035, 0.7181, 0.6073, 0.7181, 0.6112, 0.7164, 0.6151, 0.7131, 0.6189, 0.7083, 0.6223, 0.7022, 0.6252, 0.695, 0.6276, 0.687, 0.6293, 0.6785, 0.6303, 0.6698, 0.6306, 0.6613, 0.6301, 0.6533, 0.6288, 0.6461, 0.6268, 0.64, 0.6242, 0.6352, 0.6211, 0.6319, 0.6175, 0.6302, 0.6137, 0.6302, 0.6098, 0.6319, 0.6059, 0.6352, 0.6022, 0.64, 0.5988, 0.6461, 0.5958, 0.6533, 0.5935, 0.6613, 0.5917, 0.6698, 0.5907, 0.9009, 0.1674, 0.9203, 0.002002, 0.9203, 0.1674, 0.6282, 0.9073, 0.4514, 0.9253, 0.6282, 0.9253, 0.9009, 0.3358, 0.9203, 0.1704, 0.9203, 0.3358, 0.808, 0.9073, 0.6312, 0.9253, 0.808, 0.9253, 0.9234, 0.1674, 0.9428, 0.002002, 0.9428, 0.1674, 0.9878, 0.8862, 0.811, 0.9043, 0.9878, 0.9043, 0.9009, 0.8411, 0.9203, 0.6757, 0.9203, 0.8411, 0.4484, 0.9178, 0.2717, 0.9358, 0.4484, 0.9358, 0.2707, 0.9348, 0.4474, 0.9168, 0.2707, 0.9168, 0.9428, 0.5043, 0.9428, 0.3388, 0.9234, 0.5043, 0.9223, 0.3378, 0.9223, 0.5033, 0.9418, 0.3378, 0.2687, 0.9358, 0.09189, 0.9358, 0.2687, 0.9178, 0.9878, 0.8622, 0.811, 0.8622, 0.9878, 0.8441, 0.9203, 0.5043, 0.9203, 0.3388, 0.9009, 0.5043, 0.9878, 0.9253, 0.811, 0.9253, 0.9878, 0.9073, 0.9428, 0.3358, 0.9428, 0.1704, 0.9234, 0.3358, 0.09089, 0.9348, 0.2677, 0.9168, 0.09089, 0.9168, 0.9418, 0.1694, 0.9223, 0.3348, 0.9223, 0.1694, 0.81, 0.9243, 0.9868, 0.9063, 0.81, 0.9063, 0.9418, 0.001001, 0.9223, 0.1664, 0.9223, 0.001001, 0.81, 0.9033, 0.9868, 0.8852, 0.81, 0.8852, 0.9009, 0.6727, 0.9203, 0.5073, 0.9203, 0.6727, 0.9878, 0.8652, 0.811, 0.8832, 0.9878, 0.8832, 0.8999, 0.6747, 0.8999, 0.8401, 0.9193, 0.6747, 0.81, 0.8642, 0.9868, 0.8642, 0.81, 0.8822, 0.8999, 0.5063, 0.8999, 0.6717, 0.9193, 0.5063, 0.81, 0.8431, 0.9868, 0.8431, 0.81, 0.8612, 0.8999, 0.3378, 0.8999, 0.5033, 0.9193, 0.3378, 0.6302, 0.9063, 0.807, 0.9063, 0.6302, 0.9243, 0.8999, 0.1694, 0.8999, 0.3348, 0.9193, 0.1694, 0.5159, 0.3589, 0.5066, 0.3589, 0.5066, 0.3779, 0.5159, 0.3779, 0.4504, 0.9063, 0.6272, 0.9063, 0.4504, 0.9243, 0.8999, 0.001001, 0.8999, 0.1664, 0.9193, 0.001001, 0.5046, 0.3589, 0.4954, 0.3589, 0.4954, 0.3779, 0.5046, 0.3779, 0.5383, 0.3589, 0.5291, 0.3589, 0.5291, 0.3779, 0.5383, 0.3779, 0.5271, 0.3589, 0.5179, 0.3589, 0.5179, 0.3779, 0.5271, 0.3779, 0.4709, 0.3378, 0.4617, 0.3378, 0.4617, 0.3569, 0.4709, 0.3569, 0.4597, 0.3378, 0.4504, 0.3378, 0.4504, 0.3569, 0.4597, 0.3569, 0.4934, 0.3378, 0.4841, 0.3378, 0.4841, 0.3569, 0.4934, 0.3569, 0.4821, 0.3378, 0.4729, 0.3378, 0.4729, 0.3569, 0.4821, 0.3569, 0.4709, 0.3589, 0.4617, 0.3589, 0.4617, 0.3779, 0.4709, 0.3779, 0.4597, 0.3589, 0.4504, 0.3589, 0.4504, 0.3779, 0.4597, 0.3779, 0.4934, 0.3589, 0.4841, 0.3589, 0.4841, 0.3779, 0.4934, 0.3779, 0.4821, 0.3589, 0.4729, 0.3589, 0.4729, 0.3779, 0.4821, 0.3779, 0.5159, 0.4642, 0.5066, 0.4642, 0.5066, 0.4832, 0.5159, 0.4832, 0.5046, 0.4642, 0.4954, 0.4642, 0.4954, 0.4832, 0.5046, 0.4832, 0.5383, 0.4642, 0.5291, 0.4642, 0.5291, 0.4832, 0.5383, 0.4832, 0.5271, 0.4642, 0.5179, 0.4642, 0.5179, 0.4832, 0.5271, 0.4832, 0.5159, 0.4852, 0.5066, 0.4852, 0.5066, 0.5043, 0.5159, 0.5043, 0.5046, 0.4852, 0.4954, 0.4852, 0.4954, 0.5043, 0.5046, 0.5043, 0.5383, 0.4852, 0.5291, 0.4852, 0.5291, 0.5043, 0.5383, 0.5043, 0.5271, 0.4852, 0.5179, 0.4852, 0.5179, 0.5043, 0.5271, 0.5043, 0.4709, 0.4642, 0.4617, 0.4642, 0.4617, 0.4832, 0.4709, 0.4832, 0.4597, 0.4642, 0.4504, 0.4642, 0.4504, 0.4832, 0.4597, 0.4832, 0.4934, 0.4642, 0.4841, 0.4642, 0.4841, 0.4832, 0.4934, 0.4832, 0.4821, 0.4642, 0.4729, 0.4642, 0.4729, 0.4832, 0.4821, 0.4832, 0.4709, 0.4852, 0.4617, 0.4852, 0.4617, 0.5043, 0.4709, 0.5043, 0.4597, 0.4852, 0.4504, 0.4852, 0.4504, 0.5043, 0.4597, 0.5043, 0.4934, 0.4852, 0.4841, 0.4852, 0.4841, 0.5043, 0.4934, 0.5043, 0.4821, 0.4852, 0.4729, 0.4852, 0.4729, 0.5043, 0.4821, 0.5043, 0.5159, 0.4221, 0.5066, 0.4221, 0.5066, 0.4411, 0.5159, 0.4411, 0.5046, 0.4221, 0.4954, 0.4221, 0.4954, 0.4411, 0.5046, 0.4411, 0.5383, 0.4221, 0.5291, 0.4221, 0.5291, 0.4411, 0.5383, 0.4411, 0.5271, 0.4221, 0.5179, 0.4221, 0.5179, 0.4411, 0.5271, 0.4411, 0.5159, 0.4431, 0.5066, 0.4431, 0.5066, 0.4622, 0.5159, 0.4622, 0.5046, 0.4431, 0.4954, 0.4431, 0.4954, 0.4622, 0.5046, 0.4622, 0.5383, 0.4431, 0.5291, 0.4431, 0.5291, 0.4622, 0.5383, 0.4622, 0.5271, 0.4431, 0.5179, 0.4431, 0.5179, 0.4622, 0.5271, 0.4622, 0.4709, 0.4221, 0.4617, 0.4221, 0.4617, 0.4411, 0.4709, 0.4411, 0.4597, 0.4221, 0.4504, 0.4221, 0.4504, 0.4411, 0.4597, 0.4411, 0.4934, 0.4221, 0.4841, 0.4221, 0.4841, 0.4411, 0.4934, 0.4411, 0.4821, 0.4221, 0.4729, 0.4221, 0.4729, 0.4411, 0.4821, 0.4411, 0.4709, 0.4431, 0.4617, 0.4431, 0.4617, 0.4622, 0.4709, 0.4622, 0.4597, 0.4431, 0.4504, 0.4431, 0.4504, 0.4622, 0.4597, 0.4622, 0.4934, 0.4431, 0.4841, 0.4431, 0.4841, 0.4622, 0.4934, 0.4622, 0.4821, 0.4431, 0.4729, 0.4431, 0.4729, 0.4622, 0.4821, 0.4622, 0.06641, 0.5484, 0.05718, 0.5484, 0.05718, 0.5674, 0.06641, 0.5674, 0.05518, 0.5484, 0.04594, 0.5484, 0.04594, 0.5674, 0.05518, 0.5674, 0.08889, 0.5484, 0.07965, 0.5484, 0.07965, 0.5674, 0.08889, 0.5674, 0.07765, 0.5484, 0.06842, 0.5484, 0.06842, 0.5674, 0.07765, 0.5674, 0.06641, 0.5694, 0.05718, 0.5694, 0.05718, 0.5885, 0.06641, 0.5885, 0.05518, 0.5694, 0.04594, 0.5694, 0.04594, 0.5885, 0.05518, 0.5885, 0.08889, 0.5694, 0.07965, 0.5694, 0.07965, 0.5885, 0.08889, 0.5885, 0.07765, 0.5694, 0.06842, 0.5694, 0.06842, 0.5885, 0.07765, 0.5885, 0.02147, 0.5484, 0.01224, 0.5484, 0.01224, 0.5674, 0.02147, 0.5674, 0.01023, 0.5484, 0.001001, 0.5484, 0.001001, 0.5674, 0.01023, 0.5674, 0.04394, 0.5484, 0.03471, 0.5484, 0.03471, 0.5674, 0.04394, 0.5674, 0.03271, 0.5484, 0.02347, 0.5484, 0.02347, 0.5674, 0.03271, 0.5674, 0.02147, 0.5694, 0.01224, 0.5694, 0.01224, 0.5885, 0.02147, 0.5885, 0.01023, 0.5694, 0.001001, 0.5694, 0.001001, 0.5885, 0.01023, 0.5885, 0.04394, 0.5694, 0.03471, 0.5694, 0.03471, 0.5885, 0.04394, 0.5885, 0.03271, 0.5694, 0.02347, 0.5694, 0.02347, 0.5885, 0.03271, 0.5885, 0.06641, 0.5063, 0.05718, 0.5063, 0.05718, 0.5253, 0.06641, 0.5253, 0.05518, 0.5063, 0.04594, 0.5063, 0.04594, 0.5253, 0.05518, 0.5253, 0.08889, 0.5063, 0.07965, 0.5063, 0.07965, 0.5253, 0.08889, 0.5253, 0.07765, 0.5063, 0.06842, 0.5063, 0.06842, 0.5253, 0.07765, 0.5253, 0.9908, 0.1674, 0.999, 0.002002, 0.999, 0.1674, 0.4484, 0.8967, 0.2717, 0.9148, 0.4484, 0.9148, 0.02447, 0.8411, 0.04394, 0.6757, 0.04394, 0.8411, 0.811, 0.8411, 0.8305, 0.6757, 0.8305, 0.8411, 0.808, 0.8862, 0.6312, 0.9043, 0.808, 0.9043, 0.4484, 0.8757, 0.2717, 0.8937, 0.4484, 0.8937, 0.2687, 0.8967, 0.09189, 0.9148, 0.2687, 0.9148, 0.8784, 0.8411, 0.8979, 0.6757, 0.8979, 0.8411, 0.2707, 0.8957, 0.4474, 0.8957, 0.2707, 0.9138, 0.8774, 0.6747, 0.8774, 0.8401, 0.8969, 0.6747, 0.09089, 0.8957, 0.2677, 0.8957, 0.09089, 0.9138, 0.8754, 0.8411, 0.8754, 0.6757, 0.8559, 0.8411, 0.8549, 0.6747, 0.8549, 0.8401, 0.8744, 0.6747, 0.6302, 0.8852, 0.807, 0.8852, 0.6302, 0.9033, 0.999, 0.3358, 0.999, 0.1704, 0.9908, 0.3358, 0.9898, 0.1694, 0.9898, 0.3348, 0.998, 0.1694, 0.2687, 0.999, 0.09189, 0.999, 0.2687, 0.9915, 0.09089, 0.998, 0.2677, 0.9905, 0.09089, 0.9905, 0.808, 0.8652, 0.6312, 0.8832, 0.808, 0.8832, 0.8295, 0.6747, 0.81, 0.8401, 0.81, 0.6747, 0.04695, 0.8411, 0.06641, 0.6757, 0.06641, 0.8411, 0.2687, 0.8757, 0.09189, 0.8937, 0.2687, 0.8937, 0.06942, 0.8411, 0.08889, 0.6757, 0.08889, 0.8411, 0.2707, 0.8747, 0.4474, 0.8747, 0.2707, 0.8927, 0.06842, 0.6747, 0.06842, 0.8401, 0.08789, 0.6747, 0.09089, 0.8747, 0.2677, 0.8747, 0.09089, 0.8927, 0.04594, 0.6747, 0.04594, 0.8401, 0.06541, 0.6747, 0.6302, 0.8642, 0.807, 0.8642, 0.6302, 0.8822, 0.02347, 0.6747, 0.02347, 0.8401, 0.04294, 0.6747, 0.4484, 0.999, 0.2717, 0.999, 0.4484, 0.9915, 0.6057, 0.4326, 0.5965, 0.4326, 0.5965, 0.4411, 0.6057, 0.4411, 0.2707, 0.9905, 0.4474, 0.9905, 0.2707, 0.998, 0.998, 0.001001, 0.9898, 0.1664, 0.9898, 0.001001, 0.5945, 0.4326, 0.5853, 0.4326, 0.5853, 0.4411, 0.5945, 0.4411, 0.6057, 0.4221, 0.5965, 0.4221, 0.5965, 0.4306, 0.6057, 0.4306, 0.06641, 0.5273, 0.05718, 0.5273, 0.05718, 0.5464, 0.06641, 0.5464, 0.05518, 0.5273, 0.04594, 0.5273, 0.04594, 0.5464, 0.05518, 0.5464, 0.08889, 0.5273, 0.07965, 0.5273, 0.07965, 0.5464, 0.08889, 0.5464, 0.07765, 0.5273, 0.06842, 0.5273, 0.06842, 0.5464, 0.07765, 0.5464, 0.02147, 0.5063, 0.01224, 0.5063, 0.01224, 0.5253, 0.02147, 0.5253, 0.01023, 0.5063, 0.001001, 0.5063, 0.001001, 0.5253, 0.01023, 0.5253, 0.04394, 0.5063, 0.03471, 0.5063, 0.03471, 0.5253, 0.04394, 0.5253, 0.03271, 0.5063, 0.02347, 0.5063, 0.02347, 0.5253, 0.03271, 0.5253, 0.02147, 0.5273, 0.01224, 0.5273, 0.01224, 0.5464, 0.02147, 0.5464, 0.01023, 0.5273, 0.001001, 0.5273, 0.001001, 0.5464, 0.01023, 0.5464, 0.5945, 0.4221, 0.5853, 0.4221, 0.5853, 0.4306, 0.5945, 0.4306, 0.6282, 0.4326, 0.619, 0.4326, 0.619, 0.4411, 0.6282, 0.4411, 0.617, 0.4326, 0.6077, 0.4326, 0.6077, 0.4411, 0.617, 0.4411, 0.6282, 0.4221, 0.619, 0.4221, 0.619, 0.4306, 0.6282, 0.4306, 0.617, 0.4221, 0.6077, 0.4221, 0.6077, 0.4306, 0.617, 0.4306, 0.6057, 0.4536, 0.5965, 0.4536, 0.5965, 0.4622, 0.6057, 0.4622, 0.04394, 0.5273, 0.03471, 0.5273, 0.03471, 0.5464, 0.04394, 0.5464, 0.03271, 0.5273, 0.02347, 0.5273, 0.02347, 0.5464, 0.03271, 0.5464, 0.6057, 0.04311, 0.5965, 0.04311, 0.5965, 0.06216, 0.6057, 0.06216, 0.5945, 0.04311, 0.5853, 0.04311, 0.5853, 0.06216, 0.5945, 0.06216, 0.6282, 0.04311, 0.619, 0.04311, 0.619, 0.06216, 0.6282, 0.06216, 0.617, 0.04311, 0.6077, 0.04311, 0.6077, 0.06216, 0.617, 0.06216, 0.6057, 0.06416, 0.5965, 0.06416, 0.5965, 0.08321, 0.6057, 0.08321, 0.5945, 0.06416, 0.5853, 0.06416, 0.5853, 0.08321, 0.5945, 0.08321, 0.6282, 0.06416, 0.619, 0.06416, 0.619, 0.08321, 0.6282, 0.08321, 0.617, 0.06416, 0.6077, 0.06416, 0.6077, 0.08321, 0.617, 0.08321, 0.5945, 0.4536, 0.5853, 0.4536, 0.5853, 0.4622, 0.5945, 0.4622, 0.6057, 0.4431, 0.5965, 0.4431, 0.5965, 0.4516, 0.6057, 0.4516, 0.5945, 0.4431, 0.5853, 0.4431, 0.5853, 0.4516, 0.5945, 0.4516, 0.6282, 0.4536, 0.619, 0.4536, 0.619, 0.4622, 0.6282, 0.4622, 0.617, 0.4536, 0.6077, 0.4536, 0.6077, 0.4622, 0.617, 0.4622, 0.6282, 0.4431, 0.619, 0.4431, 0.619, 0.4516, 0.6282, 0.4516, 0.5608, 0.04311, 0.5516, 0.04311, 0.5516, 0.06216, 0.5608, 0.06216, 0.5496, 0.04311, 0.5403, 0.04311, 0.5403, 0.06216, 0.5496, 0.06216, 0.5833, 0.04311, 0.574, 0.04311, 0.574, 0.06216, 0.5833, 0.06216, 0.572, 0.04311, 0.5628, 0.04311, 0.5628, 0.06216, 0.572, 0.06216, 0.5608, 0.06416, 0.5516, 0.06416, 0.5516, 0.08321, 0.5608, 0.08321, 0.5496, 0.06416, 0.5403, 0.06416, 0.5403, 0.08321, 0.5496, 0.08321, 0.5833, 0.06416, 0.574, 0.06416, 0.574, 0.08321, 0.5833, 0.08321, 0.572, 0.06416, 0.5628, 0.06416, 0.5628, 0.08321, 0.572, 0.08321, 0.6057, 0.001001, 0.5965, 0.001001, 0.5965, 0.02005, 0.6057, 0.02005, 0.5945, 0.001001, 0.5853, 0.001001, 0.5853, 0.02005, 0.5945, 0.02005, 0.617, 0.4431, 0.6077, 0.4431, 0.6077, 0.4516, 0.617, 0.4516, 0.5608, 0.4326, 0.5516, 0.4326, 0.5516, 0.4411, 0.5608, 0.4411, 0.5496, 0.4326, 0.5403, 0.4326, 0.5403, 0.4411, 0.5496, 0.4411, 0.5608, 0.4221, 0.5516, 0.4221, 0.5516, 0.4306, 0.5608, 0.4306, 0.5496, 0.4221, 0.5403, 0.4221, 0.5403, 0.4306, 0.5496, 0.4306, 0.5833, 0.4326, 0.574, 0.4326, 0.574, 0.4411, 0.5833, 0.4411, 0.6282, 0.001001, 0.619, 0.001001, 0.619, 0.02005, 0.6282, 0.02005, 0.617, 0.001001, 0.6077, 0.001001, 0.6077, 0.02005, 0.617, 0.02005, 0.6057, 0.02205, 0.5965, 0.02205, 0.5965, 0.0411, 0.6057, 0.0411, 0.5945, 0.02205, 0.5853, 0.02205, 0.5853, 0.0411, 0.5945, 0.0411, 0.6282, 0.02205, 0.619, 0.02205, 0.619, 0.0411, 0.6282, 0.0411, 0.617, 0.02205, 0.6077, 0.02205, 0.6077, 0.0411, 0.617, 0.0411, 0.5608, 0.001001, 0.5516, 0.001001, 0.5516, 0.02005, 0.5608, 0.02005, 0.5496, 0.001001, 0.5403, 0.001001, 0.5403, 0.02005, 0.5496, 0.02005, 0.5833, 0.001001, 0.574, 0.001001, 0.574, 0.02005, 0.5833, 0.02005, 0.572, 0.001001, 0.5628, 0.001001, 0.5628, 0.02005, 0.572, 0.02005, 0.572, 0.4326, 0.5628, 0.4326, 0.5628, 0.4411, 0.572, 0.4411, 0.5833, 0.4221, 0.574, 0.4221, 0.574, 0.4306, 0.5833, 0.4306, 0.572, 0.4221, 0.5628, 0.4221, 0.5628, 0.4306, 0.572, 0.4306])
me_cylinder_002.use_remesh_preserve_volume = False
me_cylinder_002.use_remesh_preserve_attributes = False
me_cylinder_002.use_mirror_vertex_groups = False
me_cylinder_002.update()

# ---- objects
ob_cylinder_002 = bpy.data.objects.new('Cylinder.002', me_cylinder_002)
ob_lamp = bpy.data.objects.new('Lamp', light_lamp)
ob_camera = bpy.data.objects.new('Camera', cam_camera)

# ---- transforms, parenting, visibility, modifiers, constraints
ob_cylinder_002.location = (-0.09263, 0.001292, 2.468)
ob_cylinder_002.rotation_euler = (-0.0005553, -0.0873, 0.004308)
ob_cylinder_002.scale = (1.345, 0.776, 0.776)
ob_cylinder_002.lineart.crease_threshold = 0.0
ob_lamp.location = (4.076, 1.005, 5.904)
ob_lamp.rotation_euler = (0.6503, 0.05522, 1.866)
ob_lamp.lock_rotations_4d = False
ob_lamp.empty_display_type = 'ARROWS'
ob_lamp.color = (0.0, 0.0, 0.0, 0.0)
ob_lamp.lineart.crease_threshold = 0.0
ob_camera.location = (7.481, -6.508, 5.344)
ob_camera.rotation_euler = (1.109, 0.0, 0.8149)
ob_camera.lock_rotations_4d = False
ob_camera.empty_display_type = 'ARROWS'
ob_camera.color = (0.0, 0.0, 0.0, 0.0)
ob_camera.display_type = 'WIRE'
ob_camera.lineart.crease_threshold = 0.0

# ---- collection membership
col_collection_1.objects.link(ob_cylinder_002)
col_collection_1.objects.link(ob_lamp)
col_collection_1.objects.link(ob_camera)

# ---- scene / render settings (as saved in the file)
scene.camera = ob_camera
scene.frame_start = 1; scene.frame_end = 250; scene.frame_set(1)
scene.render.engine = 'BLENDER_EEVEE_NEXT'
scene.render.resolution_percentage = 50
scene.render.dither_intensity = 0.0
scene.cycles.use_denoising = False
scene.cycles.samples = 128
scene.cycles.sampling_pattern = 'TABULATED_SOBOL'
scene.cycles.use_adaptive_sampling = False
scene.cycles.use_light_tree = False
scene.cycles.blur_glossy = 0.0
scene.cycles.sample_clamp_indirect = 0.0
scene.view_settings.view_transform = 'Standard'
scene.unit_settings.scale_length = 0.01
bpy.context.view_layer.update()
